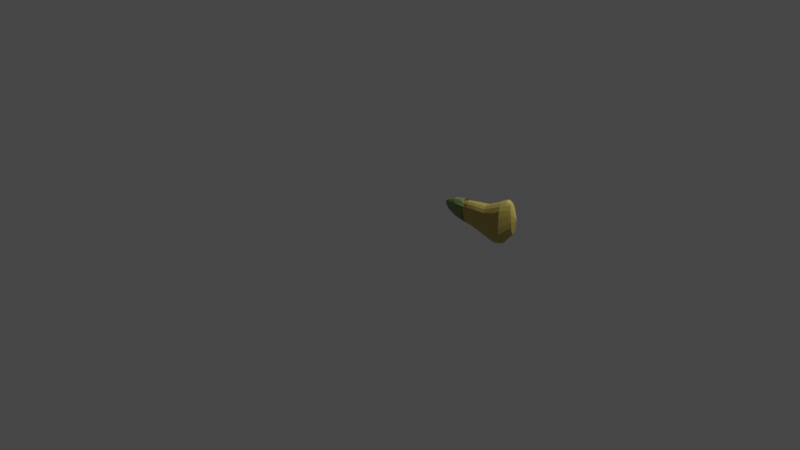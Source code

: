 # Source: CowpeaFlower_closed_yellow.blend  (saved by Blender 4.2.66; exported with 4.5.12 LTS)
import bpy
from mathutils import Matrix  # noqa: F401  (used for matrix-valued properties, if any)

bpy.ops.wm.read_factory_settings(use_empty=True)
scene = bpy.context.scene
scene.name = 'Scene'

# ---- collections
col_collection = bpy.data.collections.new('Collection'); scene.collection.children.link(col_collection)

# ---- materials (node trees are filled in below, after node groups)
mat_material = bpy.data.materials.new('Material')
mat_material.alpha_threshold = 0.0
mat_material.use_transparent_shadow = False
mat_material.roughness = 0.5
mat_material.line_color = (0.0, 0.0, 0.0, 1.0)
mat_material_001 = bpy.data.materials.new('Material.001')
mat_material_001.use_transparent_shadow = False

# ---- material node trees
mat_material.use_nodes = True; mat_material.node_tree.nodes.clear()
_N = mat_material.node_tree.nodes; _L = mat_material.node_tree.links
n0 = _N.new('ShaderNodeOutputMaterial'); n0.name = 'Material Output'; n0.location = (300, 300)
n1 = _N.new('ShaderNodeBsdfPrincipled'); n1.name = 'Principled BSDF'; n1.location = (10, 300)
n1.distribution = 'GGX'
n1.subsurface_method = 'RANDOM_WALK_SKIN'
n1.inputs[0].default_value = (0.5, 0.4, 0.1, 1.0)
n1.inputs[3].default_value = 1.45
n1.inputs[27].default_value = (0.0, 0.0, 0.0, 1.0)
n1.inputs[28].default_value = 1.0
_L.new(n1.outputs[0], n0.inputs[0])
n0.is_active_output = True
mat_material_001.use_nodes = True; mat_material_001.node_tree.nodes.clear()
_N = mat_material_001.node_tree.nodes; _L = mat_material_001.node_tree.links
n0 = _N.new('ShaderNodeBsdfPrincipled'); n0.name = 'Principled BSDF'; n0.location = (10, 300)
n0.distribution = 'GGX'
n0.subsurface_method = 'RANDOM_WALK_SKIN'
n0.inputs[0].default_value = (0.2, 0.27, 0.1, 1.0)
n0.inputs[3].default_value = 1.45
n0.inputs[27].default_value = (0.0, 0.0, 0.0, 1.0)
n0.inputs[28].default_value = 1.0
n1 = _N.new('ShaderNodeOutputMaterial'); n1.name = 'Material Output'; n1.location = (300, 300)
_L.new(n0.outputs[0], n1.inputs[0])
n1.is_active_output = True

# ---- world
world_world = bpy.data.worlds.new('World'); scene.world = world_world
world_world.use_nodes = True; world_world.node_tree.nodes.clear()
_N = world_world.node_tree.nodes; _L = world_world.node_tree.links
n0 = _N.new('ShaderNodeOutputWorld'); n0.name = 'World Output'; n0.location = (300, 300)
n1 = _N.new('ShaderNodeBackground'); n1.name = 'Background'; n1.location = (10, 300)
n1.inputs[0].default_value = (0.05088, 0.05088, 0.05088, 1.0)
_L.new(n1.outputs[0], n0.inputs[0])
n0.is_active_output = True
world_world.color = (0.05088, 0.05088, 0.05088)
world_world.use_sun_shadow = False
world_world.sun_shadow_jitter_overblur = 0.0

# ---- cameras
cam_camera = bpy.data.cameras.new('Camera')
cam_camera.clip_end = 100.0
cam_camera.ortho_scale = 7.314

# ---- lights
light_light = bpy.data.lights.new('Light', 'POINT')
light_light.transmission_factor = 0.0
light_light.energy = 1000.0
light_light.shadow_soft_size = 0.1
light_light.shadow_maximum_resolution = 0.006
light_light.use_absolute_resolution = True

# ---- meshes
me_cube = bpy.data.meshes.new('Cube')
me_cube.from_pydata([(-0.02153, 0.9417, 0.02562), (-0.02382, 1.0, -0.04711), (-0.02382, 1.0, -0.04711), (0.1966, 1.0, -0.2675), (0.06052, 1.0, -0.06388), (0.132, 1.0, -0.1117), (0.1798, 1.0, -0.1832), (0.005871, -0.9949, 0.4381), (-0.02977, -0.9895, 0.5089), (0.003158, -0.993, 0.4659), (-0.004567, -0.9912, 0.4888), (-0.01613, -0.9899, 0.5037), (-0.2448, 1.0, -0.2142), (-0.07766, 1.0, -0.04711), (-0.232, 1.0, -0.1503), (-0.1958, 1.0, -0.09605), (-0.1416, 1.0, -0.05983), (-0.03847, -0.9895, 0.5089), (-0.06549, -0.9938, 0.4555), (-0.04881, -0.9899, 0.5049), (-0.05758, -0.9908, 0.4936), (-0.06344, -0.9922, 0.4763), (0.1966, 1.0, -0.2977), (0.005843, 1.0, -0.4884), (0.1821, 1.0, -0.3707), (0.1407, 1.0, -0.4326), (0.07883, 1.0, -0.4739), (-0.02497, -0.9986, 0.361), (0.005871, -0.9955, 0.4279), (-0.01317, -0.9984, 0.3662), (-0.003162, -0.9978, 0.3808), (0.003523, -0.9969, 0.4027), (-0.06941, 1.0, -0.4884), (-0.2448, 1.0, -0.3131), (-0.1365, 1.0, -0.4751), (-0.1934, 1.0, -0.4371), (-0.2314, 1.0, -0.3802), (-0.06549, -0.9958, 0.4223), (-0.03714, -0.9986, 0.361), (-0.06333, -0.997, 0.399), (-0.05719, -0.9979, 0.379), (-0.04799, -0.9984, 0.3656), (-0.01963, 0.8596, 0.09238), (-0.01693, 0.739, 0.1982), (-0.01122, 0.5099, 0.4229), (-0.005763, 0.2178, 0.5256), (-0.001408, -0.1012, 0.622), (0.001007, -0.3898, 0.9192), (-0.0001597, -0.601, 1.172), (0.3654, -0.6042, 1.11), (0.3804, -0.3898, 0.8602), (0.3493, -0.1012, 0.5742), (0.2932, 0.2178, 0.4788), (0.2229, 0.5099, 0.3767), (0.1493, 0.739, 0.1641), (0.1173, 0.8569, 0.07176), (0.09022, 0.9415, 0.003948), (0.06052, 1.0, -0.06388), (0.6753, -0.6122, 0.9088), (0.7021, -0.3898, 0.6696), (0.6467, -0.1012, 0.4325), (0.5466, 0.2178, 0.3449), (0.4214, 0.5099, 0.2432), (0.2903, 0.739, 0.06737), (0.2454, 0.8503, 0.005366), (0.1861, 0.9412, -0.05831), (0.132, 1.0, -0.1117), (0.8824, -0.6174, 0.5531), (0.917, -0.3898, 0.3495), (0.8453, -0.1012, 0.2131), (0.716, 0.2178, 0.1379), (0.554, 0.5099, 0.04144), (0.3845, 0.739, -0.07562), (0.3376, 0.8456, -0.1118), (0.2502, 0.9411, -0.1534), (0.1798, 1.0, -0.1832), (0.9551, -0.6174, 0.06084), (0.9925, -0.3898, 0.007157), (0.9151, -0.1012, -0.06968), (0.7754, 0.2178, -0.1251), (0.6006, 0.5099, -0.194), (0.4176, 0.739, -0.2425), (0.3698, 0.8445, -0.2594), (0.2731, 0.941, -0.266), (0.1966, 1.0, -0.2675), (-0.2335, -0.6012, 1.165), (-0.2412, -0.3898, 0.919), (-0.2253, -0.1012, 0.622), (-0.1966, 0.2178, 0.5258), (-0.1607, 0.5099, 0.4231), (-0.1231, 0.739, 0.1983), (-0.1052, 0.8597, 0.09213), (-0.09272, 0.9417, 0.0256), (-0.07766, 1.0, -0.04711), (-0.1416, 1.0, -0.05983), (-0.1775, 0.9416, 0.009209), (-0.2092, 0.8579, 0.07613), (-0.2491, 0.739, 0.1725), (-0.3382, 0.5099, 0.3878), (-0.4233, 0.2178, 0.4877), (-0.4912, -0.1012, 0.5821), (-0.5289, -0.3898, 0.8714), (-0.5107, -0.604, 1.096), (-0.1958, 1.0, -0.09605), (-0.2505, 0.9412, -0.03755), (-0.3066, 0.8524, 0.0279), (-0.356, 0.739, 0.099), (-0.4887, 0.5099, 0.2869), (-0.6154, 0.2178, 0.3818), (-0.7167, -0.1012, 0.4666), (-0.7728, -0.3898, 0.7251), (-0.7457, -0.61, 0.9469), (-0.232, 1.0, -0.1503), (-0.2993, 0.9411, -0.1095), (-0.3796, 0.847, -0.05594), (-0.4274, 0.739, -0.01011), (-0.5892, 0.5099, 0.1339), (-0.7438, 0.2178, 0.2237), (-0.8673, -0.1012, 0.295), (-0.9357, -0.3898, 0.4837), (-0.9027, -0.6165, 0.7387), (-0.2448, 1.0, -0.2142), (-0.3165, 0.9411, -0.1948), (-0.4077, 0.8445, -0.1655), (-0.4525, 0.739, -0.1373), (-0.6245, 0.5099, -0.04582), (-0.7889, 0.2178, 0.03313), (-0.9202, -0.1012, 0.08999), (-0.993, -0.3898, 0.2088), (-0.9578, -0.6174, 0.3805), (0.1284, -0.6174, -1.075), (0.1344, -0.3898, -1.193), (0.1219, -0.1012, -1.041), (0.09937, 0.2178, -0.8913), (0.07112, 0.5099, -0.7958), (0.04155, 0.739, -0.6721), (0.02871, 0.8568, -0.6164), (0.01773, 0.9416, -0.5582), (0.005843, 1.0, -0.4884), (0.07883, 1.0, -0.4739), (0.1145, 0.9415, -0.5394), (0.1494, 0.855, -0.5973), (0.1854, 0.739, -0.6443), (0.2737, 0.5099, -0.7569), (0.3581, 0.2178, -0.8407), (0.4255, -0.1012, -0.9737), (0.4628, -0.3898, -1.111), (0.4448, -0.6174, -0.9997), (0.1407, 1.0, -0.4326), (0.1977, 0.9412, -0.4858), (0.2609, 0.8499, -0.5395), (0.3074, 0.739, -0.5649), (0.4455, 0.5099, -0.6461), (0.5774, 0.2178, -0.6963), (0.6828, -0.1012, -0.7778), (0.7412, -0.3898, -0.8719), (0.713, -0.6174, -0.78), (0.1821, 1.0, -0.3707), (0.2531, 0.9411, -0.4035), (0.3411, 0.8458, -0.4394), (0.3889, 0.739, -0.445), (0.5603, 0.5099, -0.4785), (0.724, 0.2178, -0.48), (0.8547, -0.1012, -0.4879), (0.9272, -0.3898, -0.5094), (0.8922, -0.6174, -0.4539), (0.1966, 1.0, -0.2977), (0.2731, 0.941, -0.3063), (0.3694, 0.8447, -0.3125), (0.4176, 0.739, -0.3019), (0.6006, 0.5099, -0.2777), (0.7754, 0.2178, -0.2265), (0.9151, -0.1012, -0.1822), (0.9925, -0.3898, -0.1289), (0.9551, -0.6174, -0.09996), (-0.06941, 1.0, -0.4884), (-0.08186, 0.9416, -0.5582), (-0.09336, 0.8568, -0.6164), (-0.1068, 0.739, -0.6721), (-0.1378, 0.5099, -0.7958), (-0.1674, 0.2178, -0.8913), (-0.191, -0.1012, -1.041), (-0.2041, -0.3898, -1.193), (-0.1978, -0.6174, -1.075), (-0.4886, -0.6174, -1.006), (-0.506, -0.3898, -1.119), (-0.4701, -0.1012, -0.9797), (-0.4052, 0.2178, -0.8448), (-0.3241, 0.5099, -0.7601), (-0.2391, 0.739, -0.6465), (-0.2042, 0.8551, -0.5989), (-0.1709, 0.9415, -0.5409), (-0.1365, 1.0, -0.4751), (-0.7352, -0.6174, -0.8058), (-0.7619, -0.3898, -0.9011), (-0.7066, -0.1012, -0.8007), (-0.6069, 0.2178, -0.7123), (-0.482, 0.5099, -0.6584), (-0.3512, 0.739, -0.5737), (-0.3067, 0.8502, -0.5465), (-0.2474, 0.9412, -0.4919), (-0.1934, 1.0, -0.4371), (-0.9, -0.6174, -0.5045), (-0.9329, -0.3898, -0.5676), (-0.8647, -0.1012, -0.5342), (-0.7416, 0.2178, -0.5136), (-0.5875, 0.5099, -0.5046), (-0.4262, 0.739, -0.4637), (-0.3808, 0.846, -0.4559), (-0.2983, 0.9411, -0.4162), (-0.2314, 1.0, -0.3802), (-0.9578, -0.6174, -0.1748), (-0.993, -0.3898, -0.2087), (-0.9202, -0.1012, -0.2544), (-0.7889, 0.2178, -0.2818), (-0.6245, 0.5099, -0.3205), (-0.4525, 0.739, -0.3324), (-0.4078, 0.8445, -0.3397), (-0.3167, 0.941, -0.3269), (-0.2448, 1.0, -0.3131), (-0.01789, -0.8523, 1.185), (-0.2342, -0.8531, 1.153), (-0.3337, -0.8575, 1.05), (-0.4002, -0.8714, 0.8697), (-0.4235, -0.8958, 0.6594), (0.1706, -0.9216, -0.3145), (0.2842, -0.9216, -0.1832), (0.3601, -0.9216, 0.03821), (0.3868, -0.9212, 0.3252), (-0.1016, -0.9216, -0.3559), (0.137, -0.8537, 1.145), (0.2682, -0.8619, 0.9992), (0.356, -0.8859, 0.736), (0.3868, -0.9162, 0.4424), (-0.1168, -0.8523, 1.183), (0.03657, -0.9216, -0.356), (-0.2248, -0.9216, -0.3166), (-0.3293, -0.9216, -0.1944), (-0.399, -0.9216, 0.01061), (-0.4235, -0.9216, 0.2768), (0.2512, -0.7289, 1.24), (0.4718, -0.7371, 1.038), (0.6192, -0.7517, 0.6522), (0.6709, -0.7668, 0.2522), (-0.1752, -0.7268, 1.286), (0.08249, -0.7695, -0.7107), (-0.3567, -0.7695, -0.6565), (-0.5322, -0.7695, -0.4937), (-0.6495, -0.7695, -0.2387), (-0.6907, -0.7695, 0.05641), (-0.009023, -0.7267, 1.294), (-0.3724, -0.7285, 1.221), (-0.5397, -0.7337, 1.065), (-0.6514, -0.744, 0.8223), (-0.6907, -0.7566, 0.5262), (0.3077, -0.7695, -0.6523), (0.4986, -0.7695, -0.4755), (0.6261, -0.7695, -0.2002), (0.6709, -0.7693, 0.1156), (-0.1497, -0.7695, -0.7106)], [], [(220, 234, 17, 8), (228, 233, 7, 28), (32, 23, 138, 175), (220, 8, 11, 230), (230, 11, 10, 231), (231, 10, 9, 232), (232, 9, 7, 233), (32, 34, 35, 36, 33, 12, 14, 15, 16, 13, 2, 4, 5, 6, 3, 22, 24, 25, 26, 23), (93, 13, 16, 94), (94, 16, 15, 103), (103, 15, 14, 112), (112, 14, 12, 121), (219, 121, 12, 33), (138, 23, 26, 139), (139, 26, 25, 148), (148, 25, 24, 157), (157, 24, 22, 166), (27, 29, 30, 31, 28, 7, 9, 10, 11, 8, 17, 19, 20, 21, 18, 37, 39, 40, 41, 38), (229, 38, 41, 236), (236, 41, 40, 237), (237, 40, 39, 238), (238, 39, 37, 239), (229, 235, 27, 38), (175, 138, 137, 176), (176, 137, 136, 177), (177, 136, 135, 178), (178, 135, 134, 179), (179, 134, 133, 180), (180, 133, 132, 181), (181, 132, 131, 182), (182, 131, 130, 183), (36, 210, 219, 33), (210, 209, 218, 219), (209, 208, 217, 218), (208, 207, 216, 217), (207, 206, 215, 216), (206, 205, 214, 215), (205, 204, 213, 214), (204, 203, 212, 213), (203, 202, 211, 212), (35, 201, 210, 36), (201, 200, 209, 210), (200, 199, 208, 209), (199, 198, 207, 208), (198, 197, 206, 207), (197, 196, 205, 206), (196, 195, 204, 205), (195, 194, 203, 204), (194, 193, 202, 203), (34, 192, 201, 35), (192, 191, 200, 201), (191, 190, 199, 200), (190, 189, 198, 199), (189, 188, 197, 198), (188, 187, 196, 197), (187, 186, 195, 196), (186, 185, 194, 195), (185, 184, 193, 194), (32, 175, 192, 34), (175, 176, 191, 192), (176, 177, 190, 191), (177, 178, 189, 190), (178, 179, 188, 189), (179, 180, 187, 188), (180, 181, 186, 187), (181, 182, 185, 186), (182, 183, 184, 185), (257, 165, 174, 258), (165, 164, 173, 174), (164, 163, 172, 173), (163, 162, 171, 172), (162, 161, 170, 171), (161, 160, 169, 170), (160, 159, 168, 169), (159, 158, 167, 168), (158, 157, 166, 167), (256, 156, 165, 257), (156, 155, 164, 165), (155, 154, 163, 164), (154, 153, 162, 163), (153, 152, 161, 162), (152, 151, 160, 161), (151, 150, 159, 160), (150, 149, 158, 159), (149, 148, 157, 158), (255, 147, 156, 256), (147, 146, 155, 156), (146, 145, 154, 155), (145, 144, 153, 154), (144, 143, 152, 153), (143, 142, 151, 152), (142, 141, 150, 151), (141, 140, 149, 150), (140, 139, 148, 149), (245, 130, 147, 255), (130, 131, 146, 147), (131, 132, 145, 146), (132, 133, 144, 145), (133, 134, 143, 144), (134, 135, 142, 143), (135, 136, 141, 142), (136, 137, 140, 141), (137, 138, 139, 140), (249, 254, 129, 211), (211, 129, 128, 212), (212, 128, 127, 213), (213, 127, 126, 214), (214, 126, 125, 215), (215, 125, 124, 216), (216, 124, 123, 217), (217, 123, 122, 218), (218, 122, 121, 219), (253, 120, 129, 254), (120, 119, 128, 129), (119, 118, 127, 128), (118, 117, 126, 127), (117, 116, 125, 126), (116, 115, 124, 125), (115, 114, 123, 124), (114, 113, 122, 123), (113, 112, 121, 122), (252, 111, 120, 253), (111, 110, 119, 120), (110, 109, 118, 119), (109, 108, 117, 118), (108, 107, 116, 117), (107, 106, 115, 116), (106, 105, 114, 115), (105, 104, 113, 114), (104, 103, 112, 113), (251, 102, 111, 252), (102, 101, 110, 111), (101, 100, 109, 110), (100, 99, 108, 109), (99, 98, 107, 108), (98, 97, 106, 107), (97, 96, 105, 106), (96, 95, 104, 105), (95, 94, 103, 104), (244, 85, 102, 251), (85, 86, 101, 102), (86, 87, 100, 101), (87, 88, 99, 100), (88, 89, 98, 99), (89, 90, 97, 98), (90, 91, 96, 97), (91, 92, 95, 96), (92, 93, 94, 95), (6, 75, 84, 3), (75, 74, 83, 84), (74, 73, 82, 83), (73, 72, 81, 82), (72, 71, 80, 81), (71, 70, 79, 80), (70, 69, 78, 79), (69, 68, 77, 78), (68, 67, 76, 77), (5, 66, 75, 6), (66, 65, 74, 75), (65, 64, 73, 74), (64, 63, 72, 73), (63, 62, 71, 72), (62, 61, 70, 71), (61, 60, 69, 70), (60, 59, 68, 69), (59, 58, 67, 68), (4, 57, 66, 5), (57, 56, 65, 66), (56, 55, 64, 65), (55, 54, 63, 64), (54, 53, 62, 63), (53, 52, 61, 62), (52, 51, 60, 61), (51, 50, 59, 60), (50, 49, 58, 59), (2, 1, 57, 4), (1, 0, 56, 57), (0, 42, 55, 56), (42, 43, 54, 55), (43, 44, 53, 54), (44, 45, 52, 53), (45, 46, 51, 52), (46, 47, 50, 51), (47, 48, 49, 50), (22, 3, 84, 166), (166, 84, 83, 167), (167, 83, 82, 168), (168, 82, 81, 169), (169, 81, 80, 170), (170, 80, 79, 171), (171, 79, 78, 172), (172, 78, 77, 173), (173, 77, 76, 174), (2, 13, 93, 1), (1, 93, 92, 0), (0, 92, 91, 42), (42, 91, 90, 43), (43, 90, 89, 44), (44, 89, 88, 45), (45, 88, 87, 46), (46, 87, 86, 47), (47, 86, 85, 48), (17, 234, 221, 19), (19, 221, 222, 20), (20, 222, 223, 21), (21, 223, 224, 18), (37, 18, 224, 239), (27, 235, 225, 29), (29, 225, 226, 30), (30, 226, 227, 31), (31, 227, 228, 28), (259, 245, 235, 229), (248, 238, 239, 249), (247, 237, 238, 248), (246, 236, 237, 247), (259, 229, 236, 246), (242, 232, 233, 243), (241, 231, 232, 242), (240, 230, 231, 241), (250, 220, 230, 240), (258, 243, 233, 228), (250, 244, 234, 220), (48, 85, 244, 250), (174, 76, 243, 258), (48, 250, 240, 49), (49, 240, 241, 58), (58, 241, 242, 67), (67, 242, 243, 76), (183, 259, 246, 184), (184, 246, 247, 193), (193, 247, 248, 202), (202, 248, 249, 211), (183, 130, 245, 259), (234, 244, 251, 221), (221, 251, 252, 222), (222, 252, 253, 223), (223, 253, 254, 224), (239, 224, 254, 249), (235, 245, 255, 225), (225, 255, 256, 226), (226, 256, 257, 227), (227, 257, 258, 228)])
_uv = me_cube.uv_layers.new(name='UVMap')
_uv.uv.foreach_set('vector', [0.7498, 0.7258, 0.7803, 0.7258, 0.7803, 0.75, 0.7498, 0.75, 0.483, 0.7258, 0.5002, 0.7258, 0.5002, 0.75, 0.483, 0.75, 0.2243, 0.5, 0.267, 0.5, 0.267, 0.5, 0.2243, 0.5, 0.7498, 0.7258, 0.7498, 0.75, 0.7021, 0.75, 0.7021, 0.7258, 0.7021, 0.7258, 0.7021, 0.75, 0.625, 0.75, 0.625, 0.7258, 0.625, 0.7258, 0.625, 0.75, 0.5479, 0.75, 0.5479, 0.7258, 0.5479, 0.7258, 0.5479, 0.75, 0.5002, 0.75, 0.5002, 0.7258, 0.375, 0.3493, 0.3826, 0.3113, 0.4041, 0.2791, 0.4363, 0.2576, 0.4743, 0.25, 0.5303, 0.25, 0.5666, 0.2572, 0.5973, 0.2777, 0.6178, 0.3084, 0.625, 0.3447, 0.625, 0.3752, 0.6155, 0.4229, 0.5884, 0.4634, 0.5479, 0.4905, 0.5002, 0.5, 0.483, 0.5, 0.4417, 0.4918, 0.4066, 0.4684, 0.3832, 0.4333, 0.375, 0.392, 0.7803, 0.5, 0.7803, 0.5, 0.8166, 0.5, 0.8166, 0.5, 0.8166, 0.5, 0.8166, 0.5, 0.875, 0.5, 0.875, 0.5, 0.625, 0.25, 0.625, 0.25, 0.5666, 0.25, 0.5666, 0.25, 0.5666, 0.25, 0.5666, 0.25, 0.5303, 0.25, 0.5303, 0.25, 0.4743, 0.25, 0.5303, 0.25, 0.5303, 0.25, 0.4743, 0.25, 0.267, 0.5, 0.267, 0.5, 0.3083, 0.5, 0.3083, 0.5, 0.3083, 0.5, 0.3083, 0.5, 0.375, 0.5, 0.375, 0.5, 0.375, 0.5, 0.375, 0.5, 0.4417, 0.5, 0.4417, 0.5, 0.4417, 0.5, 0.4417, 0.5, 0.483, 0.5, 0.483, 0.5, 0.375, 0.858, 0.3832, 0.8167, 0.4066, 0.7816, 0.4417, 0.7582, 0.483, 0.75, 0.5002, 0.75, 0.5479, 0.7595, 0.5884, 0.7866, 0.6155, 0.8271, 0.625, 0.8748, 0.625, 0.9053, 0.6178, 0.9416, 0.5973, 0.9723, 0.5666, 0.9928, 0.5303, 1.0, 0.4743, 1.0, 0.4363, 0.9924, 0.4041, 0.9709, 0.3826, 0.9387, 0.375, 0.9007, 0.2243, 0.7258, 0.2243, 0.75, 0.1863, 0.75, 0.1863, 0.7258, 0.1863, 0.7258, 0.1863, 0.75, 0.125, 0.75, 0.125, 0.7258, 0.375, 0.02417, 0.375, 0.0, 0.4363, 0.0, 0.4363, 0.02417, 0.4363, 0.02417, 0.4363, 0.0, 0.4743, 0.0, 0.4743, 0.02417, 0.2243, 0.7258, 0.267, 0.7258, 0.267, 0.75, 0.2243, 0.75, 0.2243, 0.5, 0.267, 0.5, 0.267, 0.525, 0.2243, 0.525, 0.2243, 0.525, 0.267, 0.525, 0.267, 0.55, 0.2243, 0.55, 0.2243, 0.55, 0.267, 0.55, 0.267, 0.575, 0.2243, 0.575, 0.2243, 0.575, 0.267, 0.575, 0.267, 0.6, 0.2243, 0.6, 0.2243, 0.6, 0.267, 0.6, 0.267, 0.625, 0.2243, 0.625, 0.2243, 0.625, 0.267, 0.625, 0.267, 0.65, 0.2243, 0.65, 0.2243, 0.65, 0.267, 0.65, 0.267, 0.675, 0.2243, 0.675, 0.2243, 0.675, 0.267, 0.675, 0.267, 0.7, 0.2243, 0.7, 0.4363, 0.25, 0.4363, 0.25, 0.4743, 0.25, 0.4743, 0.25, 0.4363, 0.25, 0.4363, 0.225, 0.4743, 0.225, 0.4743, 0.25, 0.4363, 0.225, 0.4363, 0.2, 0.4743, 0.2, 0.4743, 0.225, 0.4363, 0.2, 0.4363, 0.175, 0.4743, 0.175, 0.4743, 0.2, 0.4363, 0.175, 0.4363, 0.15, 0.4743, 0.15, 0.4743, 0.175, 0.4363, 0.15, 0.4363, 0.125, 0.4743, 0.125, 0.4743, 0.15, 0.4363, 0.125, 0.4363, 0.1, 0.4743, 0.1, 0.4743, 0.125, 0.4363, 0.1, 0.4363, 0.075, 0.4743, 0.075, 0.4743, 0.1, 0.4363, 0.075, 0.4363, 0.05, 0.4743, 0.05, 0.4743, 0.075, 0.375, 0.25, 0.375, 0.25, 0.4363, 0.25, 0.4363, 0.25, 0.375, 0.25, 0.375, 0.225, 0.4363, 0.225, 0.4363, 0.25, 0.375, 0.225, 0.375, 0.2, 0.4363, 0.2, 0.4363, 0.225, 0.375, 0.2, 0.375, 0.175, 0.4363, 0.175, 0.4363, 0.2, 0.375, 0.175, 0.375, 0.15, 0.4363, 0.15, 0.4363, 0.175, 0.375, 0.15, 0.375, 0.125, 0.4363, 0.125, 0.4363, 0.15, 0.375, 0.125, 0.375, 0.1, 0.4363, 0.1, 0.4363, 0.125, 0.375, 0.1, 0.375, 0.075, 0.4363, 0.075, 0.4363, 0.1, 0.375, 0.075, 0.375, 0.05, 0.4363, 0.05, 0.4363, 0.075, 0.1863, 0.5, 0.1863, 0.5, 0.125, 0.5, 0.125, 0.5, 0.1863, 0.5, 0.1863, 0.525, 0.125, 0.525, 0.125, 0.5, 0.1863, 0.525, 0.1863, 0.55, 0.125, 0.55, 0.125, 0.525, 0.1863, 0.55, 0.1863, 0.575, 0.125, 0.575, 0.125, 0.55, 0.1863, 0.575, 0.1863, 0.6, 0.125, 0.6, 0.125, 0.575, 0.1863, 0.6, 0.1863, 0.625, 0.125, 0.625, 0.125, 0.6, 0.1863, 0.625, 0.1863, 0.65, 0.125, 0.65, 0.125, 0.625, 0.1863, 0.65, 0.1863, 0.675, 0.125, 0.675, 0.125, 0.65, 0.1863, 0.675, 0.1863, 0.7, 0.125, 0.7, 0.125, 0.675, 0.2243, 0.5, 0.2243, 0.5, 0.1863, 0.5, 0.1863, 0.5, 0.2243, 0.5, 0.2243, 0.525, 0.1863, 0.525, 0.1863, 0.5, 0.2243, 0.525, 0.2243, 0.55, 0.1863, 0.55, 0.1863, 0.525, 0.2243, 0.55, 0.2243, 0.575, 0.1863, 0.575, 0.1863, 0.55, 0.2243, 0.575, 0.2243, 0.6, 0.1863, 0.6, 0.1863, 0.575, 0.2243, 0.6, 0.2243, 0.625, 0.1863, 0.625, 0.1863, 0.6, 0.2243, 0.625, 0.2243, 0.65, 0.1863, 0.65, 0.1863, 0.625, 0.2243, 0.65, 0.2243, 0.675, 0.1863, 0.675, 0.1863, 0.65, 0.2243, 0.675, 0.2243, 0.7, 0.1863, 0.7, 0.1863, 0.675, 0.4417, 0.7129, 0.4417, 0.7, 0.483, 0.7, 0.483, 0.7129, 0.4417, 0.7, 0.4417, 0.675, 0.483, 0.675, 0.483, 0.7, 0.4417, 0.675, 0.4417, 0.65, 0.483, 0.65, 0.483, 0.675, 0.4417, 0.65, 0.4417, 0.625, 0.483, 0.625, 0.483, 0.65, 0.4417, 0.625, 0.4417, 0.6, 0.483, 0.6, 0.483, 0.625, 0.4417, 0.6, 0.4417, 0.575, 0.483, 0.575, 0.483, 0.6, 0.4417, 0.575, 0.4417, 0.55, 0.483, 0.55, 0.483, 0.575, 0.4417, 0.55, 0.4417, 0.525, 0.483, 0.525, 0.483, 0.55, 0.4417, 0.525, 0.4417, 0.5, 0.483, 0.5, 0.483, 0.525, 0.375, 0.7129, 0.375, 0.7, 0.4417, 0.7, 0.4417, 0.7129, 0.375, 0.7, 0.375, 0.675, 0.4417, 0.675, 0.4417, 0.7, 0.375, 0.675, 0.375, 0.65, 0.4417, 0.65, 0.4417, 0.675, 0.375, 0.65, 0.375, 0.625, 0.4417, 0.625, 0.4417, 0.65, 0.375, 0.625, 0.375, 0.6, 0.4417, 0.6, 0.4417, 0.625, 0.375, 0.6, 0.375, 0.575, 0.4417, 0.575, 0.4417, 0.6, 0.375, 0.575, 0.375, 0.55, 0.4417, 0.55, 0.4417, 0.575, 0.375, 0.55, 0.375, 0.525, 0.4417, 0.525, 0.4417, 0.55, 0.375, 0.525, 0.375, 0.5, 0.4417, 0.5, 0.4417, 0.525, 0.3083, 0.7129, 0.3083, 0.7, 0.375, 0.7, 0.375, 0.7129, 0.3083, 0.7, 0.3083, 0.675, 0.375, 0.675, 0.375, 0.7, 0.3083, 0.675, 0.3083, 0.65, 0.375, 0.65, 0.375, 0.675, 0.3083, 0.65, 0.3083, 0.625, 0.375, 0.625, 0.375, 0.65, 0.3083, 0.625, 0.3083, 0.6, 0.375, 0.6, 0.375, 0.625, 0.3083, 0.6, 0.3083, 0.575, 0.375, 0.575, 0.375, 0.6, 0.3083, 0.575, 0.3083, 0.55, 0.375, 0.55, 0.375, 0.575, 0.3083, 0.55, 0.3083, 0.525, 0.375, 0.525, 0.375, 0.55, 0.3083, 0.525, 0.3083, 0.5, 0.375, 0.5, 0.375, 0.525, 0.267, 0.7129, 0.267, 0.7, 0.3083, 0.7, 0.3083, 0.7129, 0.267, 0.7, 0.267, 0.675, 0.3083, 0.675, 0.3083, 0.7, 0.267, 0.675, 0.267, 0.65, 0.3083, 0.65, 0.3083, 0.675, 0.267, 0.65, 0.267, 0.625, 0.3083, 0.625, 0.3083, 0.65, 0.267, 0.625, 0.267, 0.6, 0.3083, 0.6, 0.3083, 0.625, 0.267, 0.6, 0.267, 0.575, 0.3083, 0.575, 0.3083, 0.6, 0.267, 0.575, 0.267, 0.55, 0.3083, 0.55, 0.3083, 0.575, 0.267, 0.55, 0.267, 0.525, 0.3083, 0.525, 0.3083, 0.55, 0.267, 0.525, 0.267, 0.5, 0.3083, 0.5, 0.3083, 0.525, 0.4743, 0.03709, 0.5303, 0.03709, 0.5303, 0.05, 0.4743, 0.05, 0.4743, 0.05, 0.5303, 0.05, 0.5303, 0.075, 0.4743, 0.075, 0.4743, 0.075, 0.5303, 0.075, 0.5303, 0.1, 0.4743, 0.1, 0.4743, 0.1, 0.5303, 0.1, 0.5303, 0.125, 0.4743, 0.125, 0.4743, 0.125, 0.5303, 0.125, 0.5303, 0.15, 0.4743, 0.15, 0.4743, 0.15, 0.5303, 0.15, 0.5303, 0.175, 0.4743, 0.175, 0.4743, 0.175, 0.5303, 0.175, 0.5303, 0.2, 0.4743, 0.2, 0.4743, 0.2, 0.5303, 0.2, 0.5303, 0.225, 0.4743, 0.225, 0.4743, 0.225, 0.5303, 0.225, 0.5303, 0.25, 0.4743, 0.25, 0.5666, 0.03709, 0.5666, 0.05, 0.5303, 0.05, 0.5303, 0.03709, 0.5666, 0.05, 0.5666, 0.075, 0.5303, 0.075, 0.5303, 0.05, 0.5666, 0.075, 0.5666, 0.1, 0.5303, 0.1, 0.5303, 0.075, 0.5666, 0.1, 0.5666, 0.125, 0.5303, 0.125, 0.5303, 0.1, 0.5666, 0.125, 0.5666, 0.15, 0.5303, 0.15, 0.5303, 0.125, 0.5666, 0.15, 0.5666, 0.175, 0.5303, 0.175, 0.5303, 0.15, 0.5666, 0.175, 0.5666, 0.2, 0.5303, 0.2, 0.5303, 0.175, 0.5666, 0.2, 0.5666, 0.225, 0.5303, 0.225, 0.5303, 0.2, 0.5666, 0.225, 0.5666, 0.25, 0.5303, 0.25, 0.5303, 0.225, 0.625, 0.03709, 0.625, 0.05, 0.5666, 0.05, 0.5666, 0.03709, 0.625, 0.05, 0.625, 0.075, 0.5666, 0.075, 0.5666, 0.05, 0.625, 0.075, 0.625, 0.1, 0.5666, 0.1, 0.5666, 0.075, 0.625, 0.1, 0.625, 0.125, 0.5666, 0.125, 0.5666, 0.1, 0.625, 0.125, 0.625, 0.15, 0.5666, 0.15, 0.5666, 0.125, 0.625, 0.15, 0.625, 0.175, 0.5666, 0.175, 0.5666, 0.15, 0.625, 0.175, 0.625, 0.2, 0.5666, 0.2, 0.5666, 0.175, 0.625, 0.2, 0.625, 0.225, 0.5666, 0.225, 0.5666, 0.2, 0.625, 0.225, 0.625, 0.25, 0.5666, 0.25, 0.5666, 0.225, 0.8166, 0.7129, 0.8166, 0.7, 0.875, 0.7, 0.875, 0.7129, 0.8166, 0.7, 0.8166, 0.675, 0.875, 0.675, 0.875, 0.7, 0.8166, 0.675, 0.8166, 0.65, 0.875, 0.65, 0.875, 0.675, 0.8166, 0.65, 0.8166, 0.625, 0.875, 0.625, 0.875, 0.65, 0.8166, 0.625, 0.8166, 0.6, 0.875, 0.6, 0.875, 0.625, 0.8166, 0.6, 0.8166, 0.575, 0.875, 0.575, 0.875, 0.6, 0.8166, 0.575, 0.8166, 0.55, 0.875, 0.55, 0.875, 0.575, 0.8166, 0.55, 0.8166, 0.525, 0.875, 0.525, 0.875, 0.55, 0.8166, 0.525, 0.8166, 0.5, 0.875, 0.5, 0.875, 0.525, 0.7803, 0.7129, 0.7803, 0.7, 0.8166, 0.7, 0.8166, 0.7129, 0.7803, 0.7, 0.7803, 0.675, 0.8166, 0.675, 0.8166, 0.7, 0.7803, 0.675, 0.7803, 0.65, 0.8166, 0.65, 0.8166, 0.675, 0.7803, 0.65, 0.7803, 0.625, 0.8166, 0.625, 0.8166, 0.65, 0.7803, 0.625, 0.7803, 0.6, 0.8166, 0.6, 0.8166, 0.625, 0.7803, 0.6, 0.7803, 0.575, 0.8166, 0.575, 0.8166, 0.6, 0.7803, 0.575, 0.7803, 0.55, 0.8166, 0.55, 0.8166, 0.575, 0.7803, 0.55, 0.7803, 0.525, 0.8166, 0.525, 0.8166, 0.55, 0.7803, 0.525, 0.7803, 0.5, 0.8166, 0.5, 0.8166, 0.525, 0.5479, 0.5, 0.5479, 0.5, 0.5002, 0.5, 0.5002, 0.5, 0.5479, 0.5, 0.5479, 0.525, 0.5002, 0.525, 0.5002, 0.5, 0.5479, 0.525, 0.5479, 0.55, 0.5002, 0.55, 0.5002, 0.525, 0.5479, 0.55, 0.5479, 0.575, 0.5002, 0.575, 0.5002, 0.55, 0.5479, 0.575, 0.5479, 0.6, 0.5002, 0.6, 0.5002, 0.575, 0.5479, 0.6, 0.5479, 0.625, 0.5002, 0.625, 0.5002, 0.6, 0.5479, 0.625, 0.5479, 0.65, 0.5002, 0.65, 0.5002, 0.625, 0.5479, 0.65, 0.5479, 0.675, 0.5002, 0.675, 0.5002, 0.65, 0.5479, 0.675, 0.5479, 0.7, 0.5002, 0.7, 0.5002, 0.675, 0.625, 0.5, 0.625, 0.5, 0.5479, 0.5, 0.5479, 0.5, 0.625, 0.5, 0.625, 0.525, 0.5479, 0.525, 0.5479, 0.5, 0.625, 0.525, 0.625, 0.55, 0.5479, 0.55, 0.5479, 0.525, 0.625, 0.55, 0.625, 0.575, 0.5479, 0.575, 0.5479, 0.55, 0.625, 0.575, 0.625, 0.6, 0.5479, 0.6, 0.5479, 0.575, 0.625, 0.6, 0.625, 0.625, 0.5479, 0.625, 0.5479, 0.6, 0.625, 0.625, 0.625, 0.65, 0.5479, 0.65, 0.5479, 0.625, 0.625, 0.65, 0.625, 0.675, 0.5479, 0.675, 0.5479, 0.65, 0.625, 0.675, 0.625, 0.7, 0.5479, 0.7, 0.5479, 0.675, 0.7021, 0.5, 0.7021, 0.5, 0.625, 0.5, 0.625, 0.5, 0.7021, 0.5, 0.7021, 0.525, 0.625, 0.525, 0.625, 0.5, 0.7021, 0.525, 0.7021, 0.55, 0.625, 0.55, 0.625, 0.525, 0.7021, 0.55, 0.7021, 0.575, 0.625, 0.575, 0.625, 0.55, 0.7021, 0.575, 0.7021, 0.6, 0.625, 0.6, 0.625, 0.575, 0.7021, 0.6, 0.7021, 0.625, 0.625, 0.625, 0.625, 0.6, 0.7021, 0.625, 0.7021, 0.65, 0.625, 0.65, 0.625, 0.625, 0.7021, 0.65, 0.7021, 0.675, 0.625, 0.675, 0.625, 0.65, 0.7021, 0.675, 0.7021, 0.7, 0.625, 0.7, 0.625, 0.675, 0.7498, 0.5, 0.7498, 0.5, 0.7021, 0.5, 0.7021, 0.5, 0.7498, 0.5, 0.7498, 0.525, 0.7021, 0.525, 0.7021, 0.5, 0.7498, 0.525, 0.7498, 0.55, 0.7021, 0.55, 0.7021, 0.525, 0.7498, 0.55, 0.7498, 0.575, 0.7021, 0.575, 0.7021, 0.55, 0.7498, 0.575, 0.7498, 0.6, 0.7021, 0.6, 0.7021, 0.575, 0.7498, 0.6, 0.7498, 0.625, 0.7021, 0.625, 0.7021, 0.6, 0.7498, 0.625, 0.7498, 0.65, 0.7021, 0.65, 0.7021, 0.625, 0.7498, 0.65, 0.7498, 0.675, 0.7021, 0.675, 0.7021, 0.65, 0.7498, 0.675, 0.7498, 0.7, 0.7021, 0.7, 0.7021, 0.675, 0.483, 0.5, 0.5002, 0.5, 0.5002, 0.5, 0.483, 0.5, 0.483, 0.5, 0.5002, 0.5, 0.5002, 0.525, 0.483, 0.525, 0.483, 0.525, 0.5002, 0.525, 0.5002, 0.55, 0.483, 0.55, 0.483, 0.55, 0.5002, 0.55, 0.5002, 0.575, 0.483, 0.575, 0.483, 0.575, 0.5002, 0.575, 0.5002, 0.6, 0.483, 0.6, 0.483, 0.6, 0.5002, 0.6, 0.5002, 0.625, 0.483, 0.625, 0.483, 0.625, 0.5002, 0.625, 0.5002, 0.65, 0.483, 0.65, 0.483, 0.65, 0.5002, 0.65, 0.5002, 0.675, 0.483, 0.675, 0.483, 0.675, 0.5002, 0.675, 0.5002, 0.7, 0.483, 0.7, 0.7498, 0.5, 0.7803, 0.5, 0.7803, 0.5, 0.7498, 0.5, 0.7498, 0.5, 0.7803, 0.5, 0.7803, 0.525, 0.7498, 0.525, 0.7498, 0.525, 0.7803, 0.525, 0.7803, 0.55, 0.7498, 0.55, 0.7498, 0.55, 0.7803, 0.55, 0.7803, 0.575, 0.7498, 0.575, 0.7498, 0.575, 0.7803, 0.575, 0.7803, 0.6, 0.7498, 0.6, 0.7498, 0.6, 0.7803, 0.6, 0.7803, 0.625, 0.7498, 0.625, 0.7498, 0.625, 0.7803, 0.625, 0.7803, 0.65, 0.7498, 0.65, 0.7498, 0.65, 0.7803, 0.65, 0.7803, 0.675, 0.7498, 0.675, 0.7498, 0.675, 0.7803, 0.675, 0.7803, 0.7, 0.7498, 0.7, 0.7803, 0.75, 0.7803, 0.7258, 0.8166, 0.7258, 0.8166, 0.75, 0.8166, 0.75, 0.8166, 0.7258, 0.875, 0.7258, 0.875, 0.75, 0.625, 0.0, 0.625, 0.02417, 0.5666, 0.02417, 0.5666, 0.0, 0.5666, 0.0, 0.5666, 0.02417, 0.5303, 0.02417, 0.5303, 0.0, 0.4743, 0.0, 0.5303, 0.0, 0.5303, 0.02417, 0.4743, 0.02417, 0.267, 0.75, 0.267, 0.7258, 0.3083, 0.7258, 0.3083, 0.75, 0.3083, 0.75, 0.3083, 0.7258, 0.375, 0.7258, 0.375, 0.75, 0.375, 0.75, 0.375, 0.7258, 0.4417, 0.7258, 0.4417, 0.75, 0.4417, 0.75, 0.4417, 0.7258, 0.483, 0.7258, 0.483, 0.75, 0.2243, 0.7129, 0.267, 0.7129, 0.267, 0.7258, 0.2243, 0.7258, 0.4363, 0.03709, 0.4363, 0.02417, 0.4743, 0.02417, 0.4743, 0.03709, 0.375, 0.03709, 0.375, 0.02417, 0.4363, 0.02417, 0.4363, 0.03709, 0.1863, 0.7129, 0.1863, 0.7258, 0.125, 0.7258, 0.125, 0.7129, 0.2243, 0.7129, 0.2243, 0.7258, 0.1863, 0.7258, 0.1863, 0.7129, 0.5479, 0.7129, 0.5479, 0.7258, 0.5002, 0.7258, 0.5002, 0.7129, 0.625, 0.7129, 0.625, 0.7258, 0.5479, 0.7258, 0.5479, 0.7129, 0.7021, 0.7129, 0.7021, 0.7258, 0.625, 0.7258, 0.625, 0.7129, 0.7498, 0.7129, 0.7498, 0.7258, 0.7021, 0.7258, 0.7021, 0.7129, 0.483, 0.7129, 0.5002, 0.7129, 0.5002, 0.7258, 0.483, 0.7258, 0.7498, 0.7129, 0.7803, 0.7129, 0.7803, 0.7258, 0.7498, 0.7258, 0.7498, 0.7, 0.7803, 0.7, 0.7803, 0.7129, 0.7498, 0.7129, 0.483, 0.7, 0.5002, 0.7, 0.5002, 0.7129, 0.483, 0.7129, 0.7498, 0.7, 0.7498, 0.7129, 0.7021, 0.7129, 0.7021, 0.7, 0.7021, 0.7, 0.7021, 0.7129, 0.625, 0.7129, 0.625, 0.7, 0.625, 0.7, 0.625, 0.7129, 0.5479, 0.7129, 0.5479, 0.7, 0.5479, 0.7, 0.5479, 0.7129, 0.5002, 0.7129, 0.5002, 0.7, 0.2243, 0.7, 0.2243, 0.7129, 0.1863, 0.7129, 0.1863, 0.7, 0.1863, 0.7, 0.1863, 0.7129, 0.125, 0.7129, 0.125, 0.7, 0.375, 0.05, 0.375, 0.03709, 0.4363, 0.03709, 0.4363, 0.05, 0.4363, 0.05, 0.4363, 0.03709, 0.4743, 0.03709, 0.4743, 0.05, 0.2243, 0.7, 0.267, 0.7, 0.267, 0.7129, 0.2243, 0.7129, 0.7803, 0.7258, 0.7803, 0.7129, 0.8166, 0.7129, 0.8166, 0.7258, 0.8166, 0.7258, 0.8166, 0.7129, 0.875, 0.7129, 0.875, 0.7258, 0.625, 0.02417, 0.625, 0.03709, 0.5666, 0.03709, 0.5666, 0.02417, 0.5666, 0.02417, 0.5666, 0.03709, 0.5303, 0.03709, 0.5303, 0.02417, 0.4743, 0.02417, 0.5303, 0.02417, 0.5303, 0.03709, 0.4743, 0.03709, 0.267, 0.7258, 0.267, 0.7129, 0.3083, 0.7129, 0.3083, 0.7258, 0.3083, 0.7258, 0.3083, 0.7129, 0.375, 0.7129, 0.375, 0.7258, 0.375, 0.7258, 0.375, 0.7129, 0.4417, 0.7129, 0.4417, 0.7258, 0.4417, 0.7258, 0.4417, 0.7129, 0.483, 0.7129, 0.483, 0.7258])
_ca = me_cube.color_attributes.new('Col', 'BYTE_COLOR', 'CORNER')
_ca.data.foreach_set('color', [1.0, 1.0, 1.0, 1.0, 1.0, 1.0, 1.0, 1.0, 1.0, 1.0, 1.0, 1.0, 1.0, 1.0, 1.0, 1.0, 1.0, 1.0, 1.0, 1.0, 1.0, 1.0, 1.0, 1.0, 1.0, 1.0, 1.0, 1.0, 1.0, 1.0, 1.0, 1.0, 1.0, 1.0, 1.0, 1.0, 1.0, 1.0, 1.0, 1.0, 1.0, 1.0, 1.0, 1.0, 1.0, 1.0, 1.0, 1.0, 1.0, 1.0, 1.0, 1.0, 1.0, 1.0, 1.0, 1.0, 1.0, 1.0, 1.0, 1.0, 1.0, 1.0, 1.0, 1.0, 1.0, 1.0, 1.0, 1.0, 1.0, 1.0, 1.0, 1.0, 1.0, 1.0, 1.0, 1.0, 1.0, 1.0, 1.0, 1.0, 1.0, 1.0, 1.0, 1.0, 1.0, 1.0, 1.0, 1.0, 1.0, 1.0, 1.0, 1.0, 1.0, 1.0, 1.0, 1.0, 1.0, 1.0, 1.0, 1.0, 1.0, 1.0, 1.0, 1.0, 1.0, 1.0, 1.0, 1.0, 1.0, 1.0, 1.0, 1.0, 1.0, 1.0, 1.0, 1.0, 1.0, 1.0, 1.0, 1.0, 1.0, 1.0, 1.0, 1.0, 1.0, 1.0, 1.0, 1.0, 1.0, 1.0, 1.0, 1.0, 1.0, 1.0, 1.0, 1.0, 1.0, 1.0, 1.0, 1.0, 1.0, 1.0, 1.0, 1.0, 1.0, 1.0, 1.0, 1.0, 1.0, 1.0, 1.0, 1.0, 1.0, 1.0, 1.0, 1.0, 1.0, 1.0, 1.0, 1.0, 1.0, 1.0, 1.0, 1.0, 1.0, 1.0, 1.0, 1.0, 1.0, 1.0, 1.0, 1.0, 1.0, 1.0, 1.0, 1.0, 1.0, 1.0, 1.0, 1.0, 1.0, 1.0, 1.0, 1.0, 1.0, 1.0, 1.0, 1.0, 1.0, 1.0, 1.0, 1.0, 1.0, 1.0, 1.0, 1.0, 1.0, 1.0, 1.0, 1.0, 1.0, 1.0, 1.0, 1.0, 1.0, 1.0, 1.0, 1.0, 1.0, 1.0, 1.0, 1.0, 1.0, 1.0, 1.0, 1.0, 1.0, 1.0, 1.0, 1.0, 1.0, 1.0, 1.0, 1.0, 1.0, 1.0, 1.0, 1.0, 1.0, 1.0, 1.0, 1.0, 1.0, 1.0, 1.0, 1.0, 1.0, 1.0, 1.0, 1.0, 1.0, 1.0, 1.0, 1.0, 1.0, 1.0, 1.0, 1.0, 1.0, 1.0, 1.0, 1.0, 1.0, 1.0, 1.0, 1.0, 1.0, 1.0, 1.0, 1.0, 1.0, 1.0, 1.0, 1.0, 1.0, 1.0, 1.0, 1.0, 1.0, 1.0, 1.0, 1.0, 1.0, 1.0, 1.0, 1.0, 1.0, 1.0, 1.0, 1.0, 1.0, 1.0, 1.0, 1.0, 1.0, 1.0, 1.0, 1.0, 1.0, 1.0, 1.0, 1.0, 1.0, 1.0, 1.0, 1.0, 1.0, 1.0, 1.0, 1.0, 1.0, 1.0, 1.0, 1.0, 1.0, 1.0, 1.0, 1.0, 1.0, 1.0, 1.0, 1.0, 1.0, 1.0, 1.0, 1.0, 1.0, 1.0, 1.0, 1.0, 1.0, 1.0, 1.0, 1.0, 1.0, 1.0, 1.0, 1.0, 1.0, 1.0, 1.0, 1.0, 1.0, 1.0, 1.0, 1.0, 1.0, 1.0, 1.0, 1.0, 1.0, 1.0, 1.0, 1.0, 1.0, 1.0, 1.0, 1.0, 1.0, 1.0, 1.0, 1.0, 1.0, 1.0, 1.0, 1.0, 1.0, 1.0, 1.0, 1.0, 1.0, 1.0, 1.0, 1.0, 1.0, 1.0, 1.0, 1.0, 1.0, 1.0, 1.0, 1.0, 1.0, 1.0, 1.0, 1.0, 1.0, 1.0, 1.0, 1.0, 1.0, 1.0, 1.0, 1.0, 1.0, 1.0, 1.0, 1.0, 1.0, 1.0, 1.0, 1.0, 1.0, 1.0, 1.0, 1.0, 1.0, 1.0, 1.0, 1.0, 1.0, 1.0, 1.0, 1.0, 1.0, 1.0, 1.0, 1.0, 1.0, 1.0, 1.0, 1.0, 1.0, 1.0, 1.0, 1.0, 1.0, 1.0, 1.0, 1.0, 1.0, 1.0, 1.0, 1.0, 1.0, 1.0, 1.0, 1.0, 1.0, 1.0, 1.0, 1.0, 1.0, 1.0, 1.0, 1.0, 1.0, 1.0, 1.0, 1.0, 1.0, 1.0, 1.0, 1.0, 1.0, 1.0, 1.0, 1.0, 1.0, 1.0, 1.0, 1.0, 1.0, 1.0, 1.0, 1.0, 1.0, 1.0, 1.0, 1.0, 1.0, 1.0, 1.0, 1.0, 1.0, 1.0, 1.0, 1.0, 1.0, 1.0, 1.0, 1.0, 1.0, 1.0, 1.0, 1.0, 1.0, 1.0, 1.0, 1.0, 1.0, 1.0, 1.0, 1.0, 1.0, 1.0, 1.0, 1.0, 1.0, 1.0, 1.0, 1.0, 1.0, 1.0, 1.0, 1.0, 1.0, 1.0, 1.0, 1.0, 1.0, 1.0, 1.0, 1.0, 1.0, 1.0, 1.0, 1.0, 1.0, 1.0, 1.0, 1.0, 1.0, 1.0, 1.0, 1.0, 1.0, 1.0, 1.0, 1.0, 1.0, 1.0, 1.0, 1.0, 1.0, 1.0, 1.0, 1.0, 1.0, 1.0, 1.0, 1.0, 1.0, 1.0, 1.0, 1.0, 1.0, 1.0, 1.0, 1.0, 1.0, 1.0, 1.0, 1.0, 1.0, 1.0, 1.0, 1.0, 1.0, 1.0, 1.0, 1.0, 1.0, 1.0, 1.0, 1.0, 1.0, 1.0, 1.0, 1.0, 1.0, 1.0, 1.0, 1.0, 1.0, 1.0, 1.0, 1.0, 1.0, 1.0, 1.0, 1.0, 1.0, 1.0, 1.0, 1.0, 1.0, 1.0, 1.0, 1.0, 1.0, 1.0, 1.0, 1.0, 1.0, 1.0, 1.0, 1.0, 1.0, 1.0, 1.0, 1.0, 1.0, 1.0, 1.0, 1.0, 1.0, 1.0, 1.0, 1.0, 1.0, 1.0, 1.0, 1.0, 1.0, 1.0, 1.0, 1.0, 1.0, 1.0, 1.0, 1.0, 1.0, 1.0, 1.0, 1.0, 1.0, 1.0, 1.0, 1.0, 1.0, 1.0, 1.0, 1.0, 1.0, 1.0, 1.0, 1.0, 1.0, 1.0, 1.0, 1.0, 1.0, 1.0, 1.0, 1.0, 1.0, 1.0, 1.0, 1.0, 1.0, 1.0, 1.0, 1.0, 1.0, 1.0, 1.0, 1.0, 1.0, 1.0, 1.0, 1.0, 1.0, 1.0, 1.0, 1.0, 1.0, 1.0, 1.0, 1.0, 1.0, 1.0, 1.0, 1.0, 1.0, 1.0, 1.0, 1.0, 1.0, 1.0, 1.0, 1.0, 1.0, 1.0, 1.0, 1.0, 1.0, 1.0, 1.0, 1.0, 1.0, 1.0, 1.0, 1.0, 1.0, 1.0, 1.0, 1.0, 1.0, 1.0, 1.0, 1.0, 1.0, 1.0, 1.0, 1.0, 1.0, 1.0, 1.0, 1.0, 1.0, 1.0, 1.0, 1.0, 1.0, 1.0, 1.0, 1.0, 1.0, 1.0, 1.0, 1.0, 1.0, 1.0, 1.0, 1.0, 1.0, 1.0, 1.0, 1.0, 1.0, 1.0, 1.0, 1.0, 1.0, 1.0, 1.0, 1.0, 1.0, 1.0, 1.0, 1.0, 1.0, 1.0, 1.0, 1.0, 1.0, 1.0, 1.0, 1.0, 1.0, 1.0, 1.0, 1.0, 1.0, 1.0, 1.0, 1.0, 1.0, 1.0, 1.0, 1.0, 1.0, 1.0, 1.0, 1.0, 1.0, 1.0, 1.0, 1.0, 1.0, 1.0, 1.0, 1.0, 1.0, 1.0, 1.0, 1.0, 1.0, 1.0, 1.0, 1.0, 1.0, 1.0, 1.0, 1.0, 1.0, 1.0, 1.0, 1.0, 1.0, 1.0, 1.0, 1.0, 1.0, 1.0, 1.0, 1.0, 1.0, 1.0, 1.0, 1.0, 1.0, 1.0, 1.0, 1.0, 1.0, 1.0, 1.0, 1.0, 1.0, 1.0, 1.0, 1.0, 1.0, 1.0, 1.0, 1.0, 1.0, 1.0, 1.0, 1.0, 1.0, 1.0, 1.0, 1.0, 1.0, 1.0, 1.0, 1.0, 1.0, 1.0, 1.0, 1.0, 1.0, 1.0, 1.0, 1.0, 1.0, 1.0, 1.0, 1.0, 1.0, 1.0, 1.0, 1.0, 1.0, 1.0, 1.0, 1.0, 1.0, 1.0, 1.0, 1.0, 1.0, 1.0, 1.0, 1.0, 1.0, 1.0, 1.0, 1.0, 1.0, 1.0, 1.0, 1.0, 1.0, 1.0, 1.0, 1.0, 1.0, 1.0, 1.0, 1.0, 1.0, 1.0, 1.0, 1.0, 1.0, 1.0, 1.0, 1.0, 1.0, 1.0, 1.0, 1.0, 1.0, 1.0, 1.0, 1.0, 1.0, 1.0, 1.0, 1.0, 1.0, 1.0, 1.0, 1.0, 1.0, 1.0, 1.0, 1.0, 1.0, 1.0, 1.0, 1.0, 1.0, 1.0, 1.0, 1.0, 1.0, 1.0, 1.0, 1.0, 1.0, 1.0, 1.0, 1.0, 1.0, 1.0, 1.0, 1.0, 1.0, 1.0, 1.0, 1.0, 1.0, 1.0, 1.0, 1.0, 1.0, 1.0, 1.0, 1.0, 1.0, 1.0, 1.0, 1.0, 1.0, 1.0, 1.0, 1.0, 1.0, 1.0, 1.0, 1.0, 1.0, 1.0, 1.0, 1.0, 1.0, 1.0, 1.0, 1.0, 1.0, 1.0, 1.0, 1.0, 1.0, 1.0, 1.0, 1.0, 1.0, 1.0, 1.0, 1.0, 1.0, 1.0, 1.0, 1.0, 1.0, 1.0, 1.0, 1.0, 1.0, 1.0, 1.0, 1.0, 1.0, 1.0, 1.0, 1.0, 1.0, 1.0, 1.0, 1.0, 1.0, 1.0, 1.0, 1.0, 1.0, 1.0, 1.0, 1.0, 1.0, 1.0, 1.0, 1.0, 1.0, 1.0, 1.0, 1.0, 1.0, 1.0, 1.0, 1.0, 1.0, 1.0, 1.0, 1.0, 1.0, 1.0, 1.0, 1.0, 1.0, 1.0, 1.0, 1.0, 1.0, 1.0, 1.0, 1.0, 1.0, 1.0, 1.0, 1.0, 1.0, 1.0, 1.0, 1.0, 1.0, 1.0, 1.0, 1.0, 1.0, 1.0, 1.0, 1.0, 1.0, 1.0, 1.0, 1.0, 1.0, 1.0, 1.0, 1.0, 1.0, 1.0, 1.0, 1.0, 1.0, 1.0, 1.0, 1.0, 1.0, 1.0, 1.0, 1.0, 1.0, 1.0, 1.0, 1.0, 1.0, 1.0, 1.0, 1.0, 1.0, 1.0, 1.0, 1.0, 1.0, 1.0, 1.0, 1.0, 1.0, 1.0, 1.0, 1.0, 1.0, 1.0, 1.0, 1.0, 1.0, 1.0, 1.0, 1.0, 1.0, 1.0, 1.0, 1.0, 1.0, 1.0, 1.0, 1.0, 1.0, 1.0, 1.0, 1.0, 1.0, 1.0, 1.0, 1.0, 1.0, 1.0, 1.0, 1.0, 1.0, 1.0, 1.0, 1.0, 1.0, 1.0, 1.0, 1.0, 1.0, 1.0, 1.0, 1.0, 1.0, 1.0, 1.0, 1.0, 1.0, 1.0, 1.0, 1.0, 1.0, 1.0, 1.0, 1.0, 1.0, 1.0, 1.0, 1.0, 1.0, 1.0, 1.0, 1.0, 1.0, 1.0, 1.0, 1.0, 1.0, 1.0, 1.0, 1.0, 1.0, 1.0, 1.0, 1.0, 1.0, 1.0, 1.0, 1.0, 1.0, 1.0, 1.0, 1.0, 1.0, 1.0, 1.0, 1.0, 1.0, 1.0, 1.0, 1.0, 1.0, 1.0, 1.0, 1.0, 1.0, 1.0, 1.0, 1.0, 1.0, 1.0, 1.0, 1.0, 1.0, 1.0, 1.0, 1.0, 1.0, 1.0, 1.0, 1.0, 1.0, 1.0, 1.0, 1.0, 1.0, 1.0, 1.0, 1.0, 1.0, 1.0, 1.0, 1.0, 1.0, 1.0, 1.0, 1.0, 1.0, 1.0, 1.0, 1.0, 1.0, 1.0, 1.0, 1.0, 1.0, 1.0, 1.0, 1.0, 1.0, 1.0, 1.0, 1.0, 1.0, 1.0, 1.0, 1.0, 1.0, 1.0, 1.0, 1.0, 1.0, 1.0, 1.0, 1.0, 1.0, 1.0, 1.0, 1.0, 1.0, 1.0, 1.0, 1.0, 1.0, 1.0, 1.0, 1.0, 1.0, 1.0, 1.0, 1.0, 1.0, 1.0, 1.0, 1.0, 1.0, 1.0, 1.0, 1.0, 1.0, 1.0, 1.0, 1.0, 1.0, 1.0, 1.0, 1.0, 1.0, 1.0, 1.0, 1.0, 1.0, 1.0, 1.0, 1.0, 1.0, 1.0, 1.0, 1.0, 1.0, 1.0, 1.0, 1.0, 1.0, 1.0, 1.0, 1.0, 1.0, 1.0, 1.0, 1.0, 1.0, 1.0, 1.0, 1.0, 1.0, 1.0, 1.0, 1.0, 1.0, 1.0, 1.0, 1.0, 1.0, 1.0, 1.0, 1.0, 1.0, 1.0, 1.0, 1.0, 1.0, 1.0, 1.0, 1.0, 1.0, 1.0, 1.0, 1.0, 1.0, 1.0, 1.0, 1.0, 1.0, 1.0, 1.0, 1.0, 1.0, 1.0, 1.0, 1.0, 1.0, 1.0, 1.0, 1.0, 1.0, 1.0, 1.0, 1.0, 1.0, 1.0, 1.0, 1.0, 1.0, 1.0, 1.0, 1.0, 1.0, 1.0, 1.0, 1.0, 1.0, 1.0, 1.0, 1.0, 1.0, 1.0, 1.0, 1.0, 1.0, 1.0, 1.0, 1.0, 1.0, 1.0, 1.0, 1.0, 1.0, 1.0, 1.0, 1.0, 1.0, 1.0, 1.0, 1.0, 1.0, 1.0, 1.0, 1.0, 1.0, 1.0, 1.0, 1.0, 1.0, 1.0, 1.0, 1.0, 1.0, 1.0, 1.0, 1.0, 1.0, 1.0, 1.0, 1.0, 1.0, 1.0, 1.0, 1.0, 1.0, 1.0, 1.0, 1.0, 1.0, 1.0, 1.0, 1.0, 1.0, 1.0, 1.0, 1.0, 1.0, 1.0, 1.0, 1.0, 1.0, 1.0, 1.0, 1.0, 1.0, 1.0, 1.0, 1.0, 1.0, 1.0, 1.0, 1.0, 1.0, 1.0, 1.0, 1.0, 1.0, 1.0, 1.0, 1.0, 1.0, 1.0, 1.0, 1.0, 1.0, 1.0, 1.0, 1.0, 1.0, 1.0, 1.0, 1.0, 1.0, 1.0, 1.0, 1.0, 1.0, 1.0, 1.0, 1.0, 1.0, 1.0, 1.0, 1.0, 1.0, 1.0, 1.0, 1.0, 1.0, 1.0, 1.0, 1.0, 1.0, 1.0, 1.0, 1.0, 1.0, 1.0, 1.0, 1.0, 1.0, 1.0, 1.0, 1.0, 1.0, 1.0, 1.0, 1.0, 1.0, 1.0, 1.0, 1.0, 1.0, 1.0, 1.0, 1.0, 1.0, 1.0, 1.0, 1.0, 1.0, 1.0, 1.0, 1.0, 1.0, 1.0, 1.0, 1.0, 1.0, 1.0, 1.0, 1.0, 1.0, 1.0, 1.0, 1.0, 1.0, 1.0, 1.0, 1.0, 1.0, 1.0, 1.0, 1.0, 1.0, 1.0, 1.0, 1.0, 1.0, 1.0, 1.0, 1.0, 1.0, 1.0, 1.0, 1.0, 1.0, 1.0, 1.0, 1.0, 1.0, 1.0, 1.0, 1.0, 1.0, 1.0, 1.0, 1.0, 1.0, 1.0, 1.0, 1.0, 1.0, 1.0, 1.0, 1.0, 1.0, 1.0, 1.0, 1.0, 1.0, 1.0, 1.0, 1.0, 1.0, 1.0, 1.0, 1.0, 1.0, 1.0, 1.0, 1.0, 1.0, 1.0, 1.0, 1.0, 1.0, 1.0, 1.0, 1.0, 1.0, 1.0, 1.0, 1.0, 1.0, 1.0, 1.0, 1.0, 1.0, 1.0, 1.0, 1.0, 1.0, 1.0, 1.0, 1.0, 1.0, 1.0, 1.0, 1.0, 1.0, 1.0, 1.0, 1.0, 1.0, 1.0, 1.0, 1.0, 1.0, 1.0, 1.0, 1.0, 1.0, 1.0, 1.0, 1.0, 1.0, 1.0, 1.0, 1.0, 1.0, 1.0, 1.0, 1.0, 1.0, 1.0, 1.0, 1.0, 1.0, 1.0, 1.0, 1.0, 1.0, 1.0, 1.0, 1.0, 1.0, 1.0, 1.0, 1.0, 1.0, 1.0, 1.0, 1.0, 1.0, 1.0, 1.0, 1.0, 1.0, 1.0, 1.0, 1.0, 1.0, 1.0, 1.0, 1.0, 1.0, 1.0, 1.0, 1.0, 1.0, 1.0, 1.0, 1.0, 1.0, 1.0, 1.0, 1.0, 1.0, 1.0, 1.0, 1.0, 1.0, 1.0, 1.0, 1.0, 1.0, 1.0, 1.0, 1.0, 1.0, 1.0, 1.0, 1.0, 1.0, 1.0, 1.0, 1.0, 1.0, 1.0, 1.0, 1.0, 1.0, 1.0, 1.0, 1.0, 1.0, 1.0, 1.0, 1.0, 1.0, 1.0, 1.0, 1.0, 1.0, 1.0, 1.0, 1.0, 1.0, 1.0, 1.0, 1.0, 1.0, 1.0, 1.0, 1.0, 1.0, 1.0, 1.0, 1.0, 1.0, 1.0, 1.0, 1.0, 1.0, 1.0, 1.0, 1.0, 1.0, 1.0, 1.0, 1.0, 1.0, 1.0, 1.0, 1.0, 1.0, 1.0, 1.0, 1.0, 1.0, 1.0, 1.0, 1.0, 1.0, 1.0, 1.0, 1.0, 1.0, 1.0, 1.0, 1.0, 1.0, 1.0, 1.0, 1.0, 1.0, 1.0, 1.0, 1.0, 1.0, 1.0, 1.0, 1.0, 1.0, 1.0, 1.0, 1.0, 1.0, 1.0, 1.0, 1.0, 1.0, 1.0, 1.0, 1.0, 1.0, 1.0, 1.0, 1.0, 1.0, 1.0, 1.0, 1.0, 1.0, 1.0, 1.0, 1.0, 1.0, 1.0, 1.0, 1.0, 1.0, 1.0, 1.0, 1.0, 1.0, 1.0, 1.0, 1.0, 1.0, 1.0, 1.0, 1.0, 1.0, 1.0, 1.0, 1.0, 1.0, 1.0, 1.0, 1.0, 1.0, 1.0, 1.0, 1.0, 1.0, 1.0, 1.0, 1.0, 1.0, 1.0, 1.0, 1.0, 1.0, 1.0, 1.0, 1.0, 1.0, 1.0, 1.0, 1.0, 1.0, 1.0, 1.0, 1.0, 1.0, 1.0, 1.0, 1.0, 1.0, 1.0, 1.0, 1.0, 1.0, 1.0, 1.0, 1.0, 1.0, 1.0, 1.0, 1.0, 1.0, 1.0, 1.0, 1.0, 1.0, 1.0, 1.0, 1.0, 1.0, 1.0, 1.0, 1.0, 1.0, 1.0, 1.0, 1.0, 1.0, 1.0, 1.0, 1.0, 1.0, 1.0, 1.0, 1.0, 1.0, 1.0, 1.0, 1.0, 1.0, 1.0, 1.0, 1.0, 1.0, 1.0, 1.0, 1.0, 1.0, 1.0, 1.0, 1.0, 1.0, 1.0, 1.0, 1.0, 1.0, 1.0, 1.0, 1.0, 1.0, 1.0, 1.0, 1.0, 1.0, 1.0, 1.0, 1.0, 1.0, 1.0, 1.0, 1.0, 1.0, 1.0, 1.0, 1.0, 1.0, 1.0, 1.0, 1.0, 1.0, 1.0, 1.0, 1.0, 1.0, 1.0, 1.0, 1.0, 1.0, 1.0, 1.0, 1.0, 1.0, 1.0, 1.0, 1.0, 1.0, 1.0, 1.0, 1.0, 1.0, 1.0, 1.0, 1.0, 1.0, 1.0, 1.0, 1.0, 1.0, 1.0, 1.0, 1.0, 1.0, 1.0, 1.0, 1.0, 1.0, 1.0, 1.0, 1.0, 1.0, 1.0, 1.0, 1.0, 1.0, 1.0, 1.0, 1.0, 1.0, 1.0, 1.0, 1.0, 1.0, 1.0, 1.0, 1.0, 1.0, 1.0, 1.0, 1.0, 1.0, 1.0, 1.0, 1.0, 1.0, 1.0, 1.0, 1.0, 1.0, 1.0, 1.0, 1.0, 1.0, 1.0, 1.0, 1.0, 1.0, 1.0, 1.0, 1.0, 1.0, 1.0, 1.0, 1.0, 1.0, 1.0, 1.0, 1.0, 1.0, 1.0, 1.0, 1.0, 1.0, 1.0, 1.0, 1.0, 1.0, 1.0, 1.0, 1.0, 1.0, 1.0, 1.0, 1.0, 1.0, 1.0, 1.0, 1.0, 1.0, 1.0, 1.0, 1.0, 1.0, 1.0, 1.0, 1.0, 1.0, 1.0, 1.0, 1.0, 1.0, 1.0, 1.0, 1.0, 1.0, 1.0, 1.0, 1.0, 1.0, 1.0, 1.0, 1.0, 1.0, 1.0, 1.0, 1.0, 1.0, 1.0, 1.0, 1.0, 1.0, 1.0, 1.0, 1.0, 1.0, 1.0, 1.0, 1.0, 1.0, 1.0, 1.0, 1.0, 1.0, 1.0, 1.0, 1.0, 1.0, 1.0, 1.0, 1.0, 1.0, 1.0, 1.0, 1.0, 1.0, 1.0, 1.0, 1.0, 1.0, 1.0, 1.0, 1.0, 1.0, 1.0, 1.0, 1.0, 1.0, 1.0, 1.0, 1.0, 1.0, 1.0, 1.0, 1.0, 1.0, 1.0, 1.0, 1.0, 1.0, 1.0, 1.0, 1.0, 1.0, 1.0, 1.0, 1.0, 1.0, 1.0, 1.0, 1.0, 1.0, 1.0, 1.0, 1.0, 1.0, 1.0, 1.0, 1.0, 1.0, 1.0, 1.0, 1.0, 1.0, 1.0, 1.0, 1.0, 1.0, 1.0, 1.0, 1.0, 1.0, 1.0, 1.0, 1.0, 1.0, 1.0, 1.0, 1.0, 1.0, 1.0, 1.0, 1.0, 1.0, 1.0, 1.0, 1.0, 1.0, 1.0, 1.0, 1.0, 1.0, 1.0, 1.0, 1.0, 1.0, 1.0, 1.0, 1.0, 1.0, 1.0, 1.0, 1.0, 1.0, 1.0, 1.0, 1.0, 1.0, 1.0, 1.0, 1.0, 1.0, 1.0, 1.0, 1.0, 1.0, 1.0, 1.0, 1.0, 1.0, 1.0, 1.0, 1.0, 1.0, 1.0, 1.0, 1.0, 1.0, 1.0, 1.0, 1.0, 1.0, 1.0, 1.0, 1.0, 1.0, 1.0, 1.0, 1.0, 1.0, 1.0, 1.0, 1.0, 1.0, 1.0, 1.0, 1.0, 1.0, 1.0, 1.0, 1.0, 1.0, 1.0, 1.0, 1.0, 1.0, 1.0, 1.0, 1.0, 1.0, 1.0, 1.0, 1.0, 1.0, 1.0, 1.0, 1.0, 1.0, 1.0, 1.0, 1.0, 1.0, 1.0, 1.0, 1.0, 1.0, 1.0, 1.0, 1.0, 1.0, 1.0, 1.0, 1.0, 1.0, 1.0, 1.0, 1.0, 1.0, 1.0, 1.0, 1.0, 1.0, 1.0, 1.0, 1.0, 1.0, 1.0, 1.0, 1.0, 1.0, 1.0, 1.0, 1.0, 1.0, 1.0, 1.0, 1.0, 1.0, 1.0, 1.0, 1.0, 1.0, 1.0, 1.0, 1.0, 1.0, 1.0, 1.0, 1.0, 1.0, 1.0, 1.0, 1.0, 1.0, 1.0, 1.0, 1.0, 1.0, 1.0, 1.0, 1.0, 1.0, 1.0, 1.0, 1.0, 1.0, 1.0, 1.0, 1.0, 1.0, 1.0, 1.0, 1.0, 1.0, 1.0, 1.0, 1.0, 1.0, 1.0, 1.0, 1.0, 1.0, 1.0, 1.0, 1.0, 1.0, 1.0, 1.0, 1.0, 1.0, 1.0, 1.0, 1.0, 1.0, 1.0, 1.0, 1.0, 1.0, 1.0, 1.0, 1.0, 1.0, 1.0, 1.0, 1.0, 1.0, 1.0, 1.0, 1.0, 1.0, 1.0, 1.0, 1.0, 1.0, 1.0, 1.0, 1.0, 1.0, 1.0, 1.0, 1.0, 1.0, 1.0, 1.0, 1.0, 1.0, 1.0, 1.0, 1.0, 1.0, 1.0, 1.0, 1.0, 1.0, 1.0, 1.0, 1.0, 1.0, 1.0, 1.0, 1.0, 1.0, 1.0, 1.0, 1.0, 1.0, 1.0, 1.0, 1.0, 1.0, 1.0, 1.0, 1.0, 1.0, 1.0, 1.0, 1.0, 1.0, 1.0, 1.0, 1.0, 1.0, 1.0, 1.0, 1.0, 1.0, 1.0, 1.0, 1.0, 1.0, 1.0, 1.0, 1.0, 1.0, 1.0, 1.0, 1.0, 1.0, 1.0, 1.0, 1.0, 1.0, 1.0, 1.0, 1.0, 1.0, 1.0, 1.0, 1.0, 1.0, 1.0, 1.0, 1.0, 1.0, 1.0, 1.0, 1.0, 1.0, 1.0, 1.0, 1.0, 1.0, 1.0, 1.0, 1.0, 1.0, 1.0, 1.0, 1.0, 1.0, 1.0, 1.0, 1.0, 1.0, 1.0, 1.0, 1.0, 1.0, 1.0, 1.0, 1.0, 1.0, 1.0, 1.0, 1.0, 1.0, 1.0, 1.0, 1.0, 1.0, 1.0, 1.0, 1.0, 1.0, 1.0, 1.0, 1.0, 1.0, 1.0, 1.0, 1.0, 1.0, 1.0, 1.0, 1.0, 1.0, 1.0, 1.0, 1.0, 1.0, 1.0, 1.0, 1.0, 1.0, 1.0, 1.0, 1.0, 1.0, 1.0, 1.0, 1.0, 1.0, 1.0, 1.0, 1.0, 1.0, 1.0, 1.0, 1.0, 1.0, 1.0, 1.0, 1.0, 1.0, 1.0, 1.0, 1.0, 1.0, 1.0, 1.0, 1.0, 1.0, 1.0, 1.0, 1.0, 1.0, 1.0, 1.0, 1.0, 1.0, 1.0, 1.0, 1.0, 1.0, 1.0, 1.0, 1.0, 1.0, 1.0, 1.0, 1.0, 1.0, 1.0, 1.0, 1.0, 1.0, 1.0, 1.0, 1.0, 1.0, 1.0, 1.0, 1.0, 1.0, 1.0, 1.0, 1.0, 1.0, 1.0, 1.0, 1.0, 1.0, 1.0, 1.0, 1.0, 1.0, 1.0, 1.0, 1.0, 1.0, 1.0, 1.0, 1.0, 1.0, 1.0, 1.0, 1.0, 1.0, 1.0, 1.0, 1.0, 1.0, 1.0, 1.0, 1.0, 1.0, 1.0, 1.0, 1.0, 1.0, 1.0, 1.0, 1.0, 1.0, 1.0, 1.0, 1.0, 1.0, 1.0, 1.0, 1.0, 1.0, 1.0, 1.0, 1.0, 1.0, 1.0, 1.0, 1.0, 1.0, 1.0, 1.0, 1.0, 1.0, 1.0, 1.0, 1.0, 1.0, 1.0, 1.0, 1.0, 1.0, 1.0, 1.0, 1.0, 1.0, 1.0, 1.0, 1.0, 1.0, 1.0, 1.0, 1.0, 1.0, 1.0, 1.0, 1.0, 1.0, 1.0, 1.0, 1.0, 1.0, 1.0, 1.0, 1.0, 1.0, 1.0, 1.0, 1.0, 1.0, 1.0, 1.0, 1.0, 1.0, 1.0, 1.0, 1.0, 1.0, 1.0, 1.0, 1.0, 1.0, 1.0, 1.0, 1.0, 1.0, 1.0, 1.0, 1.0, 1.0, 1.0, 1.0, 1.0, 1.0, 1.0, 1.0, 1.0, 1.0, 1.0, 1.0, 1.0, 1.0, 1.0, 1.0, 1.0, 1.0, 1.0, 1.0, 1.0, 1.0, 1.0, 1.0, 1.0, 1.0, 1.0, 1.0, 1.0, 1.0, 1.0, 1.0, 1.0, 1.0, 1.0, 1.0, 1.0, 1.0, 1.0, 1.0, 1.0, 1.0, 1.0, 1.0, 1.0, 1.0, 1.0, 1.0, 1.0, 1.0, 1.0, 1.0, 1.0, 1.0, 1.0, 1.0, 1.0, 1.0, 1.0, 1.0, 1.0, 1.0, 1.0, 1.0, 1.0, 1.0, 1.0, 1.0, 1.0, 1.0, 1.0, 1.0, 1.0, 1.0, 1.0, 1.0, 1.0, 1.0, 1.0, 1.0, 1.0, 1.0, 1.0, 1.0, 1.0, 1.0, 1.0, 1.0, 1.0, 1.0, 1.0, 1.0, 1.0, 1.0, 1.0, 1.0, 1.0, 1.0, 1.0, 1.0, 1.0, 1.0, 1.0, 1.0, 1.0, 1.0, 1.0, 1.0, 1.0, 1.0, 1.0, 1.0, 1.0, 1.0, 1.0, 1.0, 1.0, 1.0, 1.0, 1.0, 1.0, 1.0, 1.0, 1.0, 1.0, 1.0, 1.0, 1.0, 1.0, 1.0, 1.0, 1.0, 1.0, 1.0, 1.0, 1.0, 1.0, 1.0, 1.0, 1.0, 1.0, 1.0, 1.0, 1.0, 1.0, 1.0, 1.0, 1.0, 1.0, 1.0, 1.0, 1.0, 1.0, 1.0, 1.0, 1.0, 1.0, 1.0, 1.0, 1.0, 1.0, 1.0, 1.0, 1.0, 1.0, 1.0, 1.0, 1.0, 1.0, 1.0, 1.0, 1.0, 1.0, 1.0, 1.0, 1.0, 1.0, 1.0, 1.0, 1.0, 1.0, 1.0, 1.0, 1.0, 1.0, 1.0, 1.0, 1.0, 1.0, 1.0, 1.0, 1.0, 1.0, 1.0, 1.0, 1.0, 1.0, 1.0, 1.0, 1.0, 1.0, 1.0, 1.0, 1.0, 1.0, 1.0, 1.0, 1.0, 1.0, 1.0, 1.0, 1.0, 1.0, 1.0, 1.0, 1.0, 1.0, 1.0, 1.0, 1.0, 1.0, 1.0, 1.0, 1.0, 1.0, 1.0, 1.0, 1.0, 1.0, 1.0, 1.0, 1.0, 1.0, 1.0, 1.0, 1.0, 1.0, 1.0, 1.0, 1.0, 1.0, 1.0, 1.0, 1.0, 1.0, 1.0, 1.0, 1.0, 1.0, 1.0, 1.0, 1.0, 1.0, 1.0, 1.0, 1.0, 1.0, 1.0, 1.0, 1.0, 1.0, 1.0, 1.0, 1.0, 1.0, 1.0, 1.0, 1.0, 1.0, 1.0, 1.0, 1.0, 1.0, 1.0, 1.0, 1.0, 1.0, 1.0, 1.0, 1.0, 1.0, 1.0, 1.0, 1.0, 1.0, 1.0, 1.0, 1.0, 1.0, 1.0, 1.0, 1.0, 1.0, 1.0, 1.0, 1.0, 1.0, 1.0, 1.0, 1.0, 1.0, 1.0, 1.0, 1.0, 1.0, 1.0, 1.0, 1.0, 1.0, 1.0, 1.0, 1.0, 1.0, 1.0, 1.0, 1.0, 1.0, 1.0, 1.0, 1.0, 1.0, 1.0, 1.0, 1.0, 1.0, 1.0, 1.0, 1.0, 1.0, 1.0, 1.0, 1.0, 1.0, 1.0, 1.0, 1.0, 1.0, 1.0, 1.0, 1.0, 1.0, 1.0, 1.0, 1.0, 1.0, 1.0, 1.0, 1.0, 1.0, 1.0, 1.0, 1.0, 1.0, 1.0, 1.0, 1.0, 1.0, 1.0, 1.0, 1.0, 1.0, 1.0, 1.0, 1.0, 1.0, 1.0, 1.0, 1.0, 1.0, 1.0, 1.0, 1.0, 1.0, 1.0, 1.0, 1.0, 1.0, 1.0, 1.0, 1.0, 1.0, 1.0, 1.0, 1.0, 1.0, 1.0, 1.0, 1.0, 1.0, 1.0, 1.0, 1.0, 1.0, 1.0, 1.0, 1.0, 1.0, 1.0, 1.0, 1.0, 1.0, 1.0, 1.0, 1.0, 1.0, 1.0, 1.0, 1.0, 1.0, 1.0, 1.0, 1.0, 1.0, 1.0, 1.0, 1.0, 1.0, 1.0, 1.0, 1.0, 1.0, 1.0, 1.0, 1.0, 1.0, 1.0, 1.0, 1.0, 1.0, 1.0, 1.0, 1.0, 1.0, 1.0, 1.0, 1.0, 1.0, 1.0, 1.0, 1.0, 1.0, 1.0, 1.0, 1.0, 1.0, 1.0, 1.0, 1.0, 1.0, 1.0, 1.0, 1.0, 1.0, 1.0, 1.0, 1.0, 1.0, 1.0, 1.0, 1.0, 1.0, 1.0, 1.0, 1.0, 1.0, 1.0, 1.0, 1.0, 1.0, 1.0, 1.0, 1.0, 1.0, 1.0, 1.0, 1.0, 1.0, 1.0, 1.0, 1.0, 1.0, 1.0, 1.0, 1.0, 1.0, 1.0, 1.0, 1.0, 1.0, 1.0, 1.0, 1.0, 1.0, 1.0, 1.0, 1.0, 1.0, 1.0, 1.0, 1.0, 1.0, 1.0, 1.0, 1.0, 1.0, 1.0, 1.0, 1.0, 1.0, 1.0, 1.0, 1.0, 1.0, 1.0, 1.0, 1.0, 1.0, 1.0, 1.0, 1.0, 1.0, 1.0, 1.0, 1.0, 1.0, 1.0, 1.0, 1.0, 1.0, 1.0, 1.0, 1.0, 1.0, 1.0, 1.0, 1.0, 1.0, 1.0, 1.0, 1.0, 1.0, 1.0, 1.0, 1.0, 1.0, 1.0, 1.0, 1.0, 1.0, 1.0, 1.0, 1.0, 1.0, 1.0, 1.0, 1.0, 1.0, 1.0, 1.0, 1.0, 1.0, 1.0, 1.0, 1.0, 1.0, 1.0, 1.0, 1.0, 1.0, 1.0, 1.0, 1.0, 1.0, 1.0, 1.0, 1.0, 1.0, 1.0, 1.0, 1.0, 1.0, 1.0, 1.0, 1.0, 1.0, 1.0, 1.0, 1.0, 1.0, 1.0, 1.0, 1.0, 1.0, 1.0, 1.0, 1.0, 1.0, 1.0, 1.0, 1.0, 1.0, 1.0, 1.0, 1.0, 1.0, 1.0, 1.0, 1.0, 1.0, 1.0, 1.0, 1.0, 1.0, 1.0, 1.0, 1.0, 1.0, 1.0, 1.0, 1.0, 1.0, 1.0, 1.0, 1.0, 1.0, 1.0, 1.0, 1.0, 1.0, 1.0, 1.0, 1.0, 1.0, 1.0, 1.0, 1.0, 1.0, 1.0, 1.0, 1.0, 1.0, 1.0, 1.0, 1.0, 1.0, 1.0, 1.0, 1.0, 1.0, 1.0, 1.0, 1.0, 1.0, 1.0, 1.0, 1.0, 1.0, 1.0, 1.0, 1.0, 1.0, 1.0, 1.0, 1.0, 1.0, 1.0, 1.0, 1.0, 1.0, 1.0, 1.0, 1.0, 1.0, 1.0, 1.0, 1.0, 1.0, 1.0, 1.0, 1.0, 1.0, 1.0, 1.0, 1.0, 1.0, 1.0, 1.0, 1.0, 1.0, 1.0, 1.0, 1.0, 1.0, 1.0, 1.0, 1.0, 1.0, 1.0, 1.0, 1.0, 1.0, 1.0, 1.0, 1.0, 1.0, 1.0, 1.0, 1.0, 1.0, 1.0, 1.0, 1.0, 1.0, 1.0, 1.0, 1.0, 1.0, 1.0, 1.0, 1.0, 1.0, 1.0, 1.0, 1.0, 1.0, 1.0, 1.0, 1.0, 1.0, 1.0, 1.0, 1.0, 1.0, 1.0, 1.0, 1.0, 1.0, 1.0, 1.0, 1.0, 1.0, 1.0, 1.0, 1.0, 1.0, 1.0, 1.0, 1.0, 1.0, 1.0, 1.0, 1.0, 1.0, 1.0, 1.0, 1.0, 1.0, 1.0, 1.0, 1.0, 1.0, 1.0, 1.0, 1.0, 1.0, 1.0, 1.0, 1.0, 1.0, 1.0, 1.0, 1.0, 1.0, 1.0, 1.0, 1.0, 1.0, 1.0, 1.0, 1.0, 1.0, 1.0, 1.0, 1.0, 1.0, 1.0, 1.0, 1.0, 1.0, 1.0, 1.0, 1.0, 1.0, 1.0, 1.0, 1.0, 1.0, 1.0, 1.0, 1.0, 1.0, 1.0, 1.0, 1.0, 1.0, 1.0, 1.0, 1.0, 1.0, 1.0, 1.0, 1.0, 1.0, 1.0, 1.0, 1.0, 1.0, 1.0, 1.0, 1.0, 1.0, 1.0, 1.0, 1.0, 1.0, 1.0, 1.0, 1.0, 1.0, 1.0, 1.0, 1.0, 1.0, 1.0, 1.0, 1.0, 1.0, 1.0, 1.0, 1.0, 1.0, 1.0, 1.0, 1.0, 1.0, 1.0, 1.0, 1.0, 1.0, 1.0, 1.0, 1.0, 1.0, 1.0, 1.0, 1.0, 1.0, 1.0, 1.0, 1.0, 1.0, 1.0, 1.0, 1.0, 1.0, 1.0, 1.0, 1.0, 1.0, 1.0, 1.0, 1.0, 1.0, 1.0, 1.0, 1.0, 1.0, 1.0, 1.0, 1.0, 1.0, 1.0, 1.0, 1.0, 1.0, 1.0, 1.0, 1.0, 1.0, 1.0, 1.0, 1.0, 1.0, 1.0, 1.0, 1.0, 1.0, 1.0, 1.0, 1.0, 1.0, 1.0, 1.0, 1.0, 1.0, 1.0, 1.0, 1.0, 1.0, 1.0, 1.0, 1.0, 1.0, 1.0, 1.0, 1.0, 1.0, 1.0, 1.0, 1.0, 1.0, 1.0, 1.0, 1.0, 1.0, 1.0, 1.0, 1.0, 1.0, 1.0, 1.0, 1.0, 1.0, 1.0, 1.0, 1.0, 1.0, 1.0, 1.0, 1.0, 1.0, 1.0, 1.0, 1.0, 1.0, 1.0, 1.0, 1.0, 1.0, 1.0, 1.0, 1.0, 1.0, 1.0, 1.0, 1.0, 1.0, 1.0, 1.0, 1.0, 1.0, 1.0, 1.0, 1.0, 1.0, 1.0, 1.0, 1.0, 1.0, 1.0, 1.0, 1.0, 1.0, 1.0, 1.0, 1.0, 1.0, 1.0, 1.0, 1.0, 1.0, 1.0, 1.0, 1.0, 1.0, 1.0, 1.0, 1.0, 1.0, 1.0, 1.0, 1.0, 1.0, 1.0, 1.0, 1.0, 1.0, 1.0, 1.0, 1.0, 1.0, 1.0, 1.0, 1.0, 1.0, 1.0, 1.0, 1.0, 1.0, 1.0, 1.0, 1.0, 1.0, 1.0, 1.0, 1.0, 1.0, 1.0, 1.0, 1.0, 1.0, 1.0, 1.0, 1.0, 1.0, 1.0, 1.0, 1.0, 1.0, 1.0, 1.0, 1.0, 1.0, 1.0, 1.0, 1.0, 1.0, 1.0, 1.0, 1.0, 1.0, 1.0, 1.0, 1.0, 1.0, 1.0, 1.0, 1.0, 1.0, 1.0, 1.0, 1.0, 1.0, 1.0, 1.0, 1.0, 1.0, 1.0, 1.0, 1.0, 1.0, 1.0, 1.0, 1.0, 1.0, 1.0, 1.0, 1.0, 1.0, 1.0, 1.0, 1.0, 1.0, 1.0, 1.0, 1.0, 1.0, 1.0, 1.0, 1.0, 1.0, 1.0, 1.0, 1.0, 1.0, 1.0, 1.0, 1.0, 1.0, 1.0, 1.0, 1.0, 1.0, 1.0, 1.0, 1.0, 1.0, 1.0, 1.0, 1.0, 1.0, 1.0, 1.0, 1.0, 1.0, 1.0, 1.0, 1.0, 1.0, 1.0, 1.0, 1.0, 1.0, 1.0, 1.0, 1.0, 1.0, 1.0, 1.0, 1.0, 1.0, 1.0, 1.0, 1.0, 1.0, 1.0, 1.0, 1.0, 1.0, 1.0, 1.0, 1.0, 1.0, 1.0, 1.0, 1.0, 1.0, 1.0, 1.0, 1.0, 1.0, 1.0, 1.0, 1.0, 1.0, 1.0, 1.0, 1.0, 1.0, 1.0, 1.0, 1.0, 1.0, 1.0, 1.0, 1.0, 1.0, 1.0, 1.0, 1.0, 1.0, 1.0, 1.0, 1.0, 1.0, 1.0, 1.0, 1.0, 1.0, 1.0, 1.0, 1.0, 1.0, 1.0, 1.0, 1.0, 1.0, 1.0, 1.0, 1.0, 1.0, 1.0, 1.0, 1.0, 1.0, 1.0, 1.0, 1.0, 1.0, 1.0, 1.0, 1.0, 1.0, 1.0, 1.0, 1.0, 1.0, 1.0, 1.0, 1.0, 1.0, 1.0, 1.0, 1.0, 1.0, 1.0, 1.0, 1.0, 1.0, 1.0, 1.0, 1.0, 1.0, 1.0, 1.0, 1.0, 1.0, 1.0, 1.0, 1.0, 1.0, 1.0, 1.0, 1.0, 1.0, 1.0, 1.0, 1.0, 1.0, 1.0, 1.0, 1.0, 1.0, 1.0, 1.0, 1.0, 1.0, 1.0, 1.0, 1.0, 1.0, 1.0, 1.0, 1.0, 1.0, 1.0, 1.0, 1.0, 1.0, 1.0, 1.0, 1.0, 1.0, 1.0, 1.0, 1.0, 1.0, 1.0, 1.0, 1.0, 1.0, 1.0, 1.0, 1.0, 1.0, 1.0, 1.0, 1.0, 1.0, 1.0, 1.0, 1.0, 1.0, 1.0, 1.0, 1.0, 1.0, 1.0, 1.0, 1.0, 1.0, 1.0, 1.0, 1.0, 1.0, 1.0, 1.0, 1.0, 1.0, 1.0, 1.0, 1.0, 1.0, 1.0, 1.0, 1.0, 1.0, 1.0, 1.0, 1.0, 1.0, 1.0, 1.0, 1.0, 1.0, 1.0, 1.0, 1.0, 1.0, 1.0, 1.0, 1.0, 1.0, 1.0, 1.0, 1.0, 1.0, 1.0, 1.0, 1.0, 1.0, 1.0, 1.0, 1.0, 1.0, 1.0, 1.0, 1.0, 1.0, 1.0, 1.0, 1.0, 1.0, 1.0, 1.0, 1.0, 1.0, 1.0, 1.0, 1.0, 1.0, 1.0, 1.0, 1.0, 1.0, 1.0, 1.0, 1.0, 1.0, 1.0, 1.0, 1.0, 1.0])
me_cube.materials.append(mat_material)
me_cube.use_mirror_vertex_groups = False
me_cube.use_paint_bone_selection = False
me_cube.use_paint_mask_vertex = True
me_cube.update()
me_cylinder = bpy.data.meshes.new('Cylinder')
me_cylinder.from_pydata([(0.0, 0.1852, -1.0), (0.0008446, 1.16, 1.341), (0.03612, 0.1816, -1.0), (0.2233, 1.231, 1.572), (0.07086, 0.1711, -1.0), (0.4372, 1.42, 1.886), (0.1029, 0.154, -1.0), (0.6344, 1.043, 1.54), (0.1309, 0.1309, -1.0), (0.8072, 0.8119, 1.247), (0.154, 0.1029, -1.0), (0.949, 0.638, 1.061), (0.1711, 0.07086, -1.0), (1.054, 0.4409, 1.116), (0.1816, 0.03612, -1.0), (1.166, 0.2269, 1.436), (0.1852, 0.0, -1.0), (1.751, 0.004465, 1.937), (0.1816, -0.03612, -1.0), (1.166, -0.218, 1.436), (0.1711, -0.07086, -1.0), (1.054, -0.4328, 1.185), (0.154, -0.1029, -1.0), (0.949, -0.6415, 1.18), (0.1309, -0.1309, -1.0), (0.8072, -0.8725, 1.349), (0.1029, -0.154, -1.0), (0.6344, -1.142, 1.581), (0.07086, -0.1711, -1.0), (0.4372, -1.452, 1.84), (0.03612, -0.1816, -1.0), (0.2233, -1.342, 1.63), (0.0, -0.1852, -1.0), (0.0007818, -1.262, 1.481), (-0.03612, -0.1816, -1.0), (-0.226, -1.183, 1.385), (-0.07086, -0.1711, -1.0), (-0.455, -1.093, 1.339), (-0.1029, -0.154, -1.0), (-0.6869, -1.001, 1.364), (-0.1309, -0.1309, -1.0), (-0.9292, -0.9268, 1.511), (-0.154, -0.1029, -1.0), (-1.202, -0.9012, 1.805), (-0.1711, -0.07086, -1.0), (-1.122, -0.5384, 1.488), (-0.1816, -0.03612, -1.0), (-1.122, -0.2422, 1.233), (-0.1852, 0.0, -1.0), (-1.14, 0.003846, 1.084), (-0.1816, 0.03612, -1.0), (-1.118, 0.2269, 1.208), (-0.1711, 0.07086, -1.0), (-1.091, 0.4409, 1.609), (-0.154, 0.1029, -1.0), (-1.253, 0.638, 2.024), (-0.1309, 0.1309, -1.0), (-0.8538, 0.8108, 1.647), (-0.1029, 0.154, -1.0), (-0.6328, 0.9526, 1.327), (-0.07086, 0.1711, -1.0), (-0.4355, 1.058, 1.176), (-0.03612, 0.1816, -1.0), (-0.2216, 1.123, 1.186), (0.0, 0.5784, -0.6223), (0.0, 0.9996, 0.3192), (0.195, 0.9804, 0.3192), (0.1128, 0.5673, -0.6223), (0.3825, 0.9235, 0.3192), (0.2213, 0.5344, -0.6223), (0.5553, 0.8311, 0.3192), (0.3213, 0.4809, -0.6223), (0.7068, 0.7068, 0.3192), (0.409, 0.409, -0.6223), (0.8311, 0.5553, 0.3192), (0.4809, 0.3213, -0.6223), (0.9235, 0.3825, 0.3192), (0.5344, 0.2213, -0.6223), (0.9804, 0.195, 0.3192), (0.5673, 0.1128, -0.6223), (0.9996, 0.0, 0.3192), (0.5784, 0.0, -0.6223), (0.9804, -0.195, 0.3192), (0.5673, -0.1128, -0.6223), (0.9235, -0.3825, 0.3192), (0.5344, -0.2213, -0.6223), (0.8311, -0.5553, 0.3234), (0.4809, -0.3213, -0.6223), (0.7068, -0.7068, 0.339), (0.409, -0.409, -0.6223), (0.5553, -0.8311, 0.353), (0.3213, -0.4809, -0.6223), (0.3825, -0.9235, 0.358), (0.2213, -0.5344, -0.6223), (0.195, -0.9804, 0.3539), (0.1128, -0.5673, -0.6223), (0.0, -0.9996, 0.3446), (0.0, -0.5784, -0.6223), (-0.195, -0.9804, 0.3338), (-0.1128, -0.5673, -0.6223), (-0.3825, -0.9235, 0.3302), (-0.2213, -0.5344, -0.6223), (-0.5553, -0.8311, 0.3381), (-0.3213, -0.4809, -0.6223), (-0.7068, -0.7068, 0.3533), (-0.409, -0.409, -0.6223), (-0.8311, -0.5553, 0.361), (-0.4809, -0.3213, -0.6223), (-0.9235, -0.3825, 0.3521), (-0.5344, -0.2213, -0.6223), (-0.9804, -0.195, 0.3317), (-0.5673, -0.1128, -0.6223), (-0.9996, 1.222e-12, 0.3192), (-0.5784, 0.0, -0.6223), (-0.9804, 0.195, 0.3192), (-0.5673, 0.1128, -0.6223), (-0.9235, 0.3825, 0.3192), (-0.5344, 0.2213, -0.6223), (-0.8311, 0.5553, 0.3192), (-0.4809, 0.3213, -0.6223), (-0.7068, 0.7068, 0.3192), (-0.409, 0.409, -0.6223), (-0.5553, 0.8311, 0.3192), (-0.3213, 0.4809, -0.6223), (-0.3825, 0.9235, 0.3192), (-0.2213, 0.5344, -0.6223), (-0.195, 0.9804, 0.3192), (-0.1128, 0.5673, -0.6223), (0.05631, 0.2831, -0.914), (0.1104, 0.2666, -0.914), (0.1603, 0.24, -0.914), (0.2041, 0.2041, -0.914), (0.24, 0.1603, -0.914), (0.2666, 0.1104, -0.914), (0.2831, 0.05631, -0.914), (0.2886, 0.0, -0.914), (0.2831, -0.05631, -0.914), (0.2666, -0.1104, -0.914), (0.24, -0.1603, -0.914), (0.2041, -0.2041, -0.914), (0.1603, -0.24, -0.914), (0.1104, -0.2666, -0.914), (0.05631, -0.2831, -0.914), (0.0, -0.2886, -0.914), (-0.05631, -0.2831, -0.914), (-0.1104, -0.2666, -0.914), (-0.1603, -0.24, -0.914), (-0.2041, -0.2041, -0.914), (-0.24, -0.1603, -0.914), (-0.2666, -0.1104, -0.914), (-0.2831, -0.05631, -0.914), (-0.2886, 0.0, -0.914), (-0.2831, 0.05631, -0.914), (-0.2666, 0.1104, -0.914), (-0.24, 0.1603, -0.914), (-0.2041, 0.2041, -0.914), (-0.1603, 0.24, -0.914), (-0.1104, 0.2666, -0.914), (-0.05631, 0.2831, -0.914), (0.0, 0.2886, -0.914)], [], [(65, 1, 3, 66), (66, 3, 5, 68), (68, 5, 7, 70), (70, 7, 9, 72), (72, 9, 11, 74), (74, 11, 13, 76), (76, 13, 15, 78), (78, 15, 17, 80), (80, 17, 19, 82), (82, 19, 21, 84), (84, 21, 23, 86), (86, 23, 25, 88), (88, 25, 27, 90), (90, 27, 29, 92), (92, 29, 31, 94), (94, 31, 33, 96), (96, 33, 35, 98), (98, 35, 37, 100), (100, 37, 39, 102), (102, 39, 41, 104), (104, 41, 43, 106), (106, 43, 45, 108), (108, 45, 47, 110), (110, 47, 49, 112), (112, 49, 51, 114), (114, 51, 53, 116), (116, 53, 55, 118), (118, 55, 57, 120), (120, 57, 59, 122), (122, 59, 61, 124), (3, 1, 63, 61, 59, 57, 55, 53, 51, 49, 47, 45, 43, 41, 39, 37, 35, 33, 31, 29, 27, 25, 23, 21, 19, 17, 15, 13, 11, 9, 7, 5), (124, 61, 63, 126), (126, 63, 1, 65), (0, 2, 4, 6, 8, 10, 12, 14, 16, 18, 20, 22, 24, 26, 28, 30, 32, 34, 36, 38, 40, 42, 44, 46, 48, 50, 52, 54, 56, 58, 60, 62), (158, 127, 64, 159), (127, 126, 65, 64), (157, 125, 127, 158), (125, 124, 126, 127), (156, 123, 125, 157), (123, 122, 124, 125), (155, 121, 123, 156), (121, 120, 122, 123), (154, 119, 121, 155), (119, 118, 120, 121), (153, 117, 119, 154), (117, 116, 118, 119), (152, 115, 117, 153), (115, 114, 116, 117), (151, 113, 115, 152), (113, 112, 114, 115), (150, 111, 113, 151), (111, 110, 112, 113), (149, 109, 111, 150), (109, 108, 110, 111), (148, 107, 109, 149), (107, 106, 108, 109), (147, 105, 107, 148), (105, 104, 106, 107), (146, 103, 105, 147), (103, 102, 104, 105), (145, 101, 103, 146), (101, 100, 102, 103), (144, 99, 101, 145), (99, 98, 100, 101), (143, 97, 99, 144), (97, 96, 98, 99), (142, 95, 97, 143), (95, 94, 96, 97), (141, 93, 95, 142), (93, 92, 94, 95), (140, 91, 93, 141), (91, 90, 92, 93), (139, 89, 91, 140), (89, 88, 90, 91), (138, 87, 89, 139), (87, 86, 88, 89), (137, 85, 87, 138), (85, 84, 86, 87), (136, 83, 85, 137), (83, 82, 84, 85), (135, 81, 83, 136), (81, 80, 82, 83), (134, 79, 81, 135), (79, 78, 80, 81), (133, 77, 79, 134), (77, 76, 78, 79), (132, 75, 77, 133), (75, 74, 76, 77), (131, 73, 75, 132), (73, 72, 74, 75), (130, 71, 73, 131), (71, 70, 72, 73), (129, 69, 71, 130), (69, 68, 70, 71), (128, 67, 69, 129), (67, 66, 68, 69), (159, 64, 67, 128), (64, 65, 66, 67), (0, 159, 128, 2), (2, 128, 129, 4), (4, 129, 130, 6), (6, 130, 131, 8), (8, 131, 132, 10), (10, 132, 133, 12), (12, 133, 134, 14), (14, 134, 135, 16), (16, 135, 136, 18), (18, 136, 137, 20), (20, 137, 138, 22), (22, 138, 139, 24), (24, 139, 140, 26), (26, 140, 141, 28), (28, 141, 142, 30), (30, 142, 143, 32), (32, 143, 144, 34), (34, 144, 145, 36), (36, 145, 146, 38), (38, 146, 147, 40), (40, 147, 148, 42), (42, 148, 149, 44), (44, 149, 150, 46), (46, 150, 151, 48), (48, 151, 152, 50), (50, 152, 153, 52), (52, 153, 154, 54), (54, 154, 155, 56), (56, 155, 156, 58), (58, 156, 157, 60), (60, 157, 158, 62), (62, 158, 159, 0)])
_uv = me_cylinder.uv_layers.new(name='UVMap')
_uv.uv.foreach_set('vector', [1.0, 0.8299, 1.0, 1.0, 0.9688, 1.0, 0.9688, 0.8299, 0.9688, 0.8299, 0.9688, 1.0, 0.9375, 1.0, 0.9375, 0.8299, 0.9375, 0.8299, 0.9375, 1.0, 0.9062, 1.0, 0.9062, 0.8299, 0.9062, 0.8299, 0.9062, 1.0, 0.875, 1.0, 0.875, 0.8299, 0.875, 0.8299, 0.875, 1.0, 0.8438, 1.0, 0.8437, 0.8299, 0.8437, 0.8299, 0.8438, 1.0, 0.8125, 1.0, 0.8125, 0.8299, 0.8125, 0.8299, 0.8125, 1.0, 0.7812, 1.0, 0.7812, 0.8299, 0.7812, 0.8299, 0.7812, 1.0, 0.75, 1.0, 0.75, 0.8299, 0.75, 0.8299, 0.75, 1.0, 0.7188, 1.0, 0.7188, 0.8299, 0.7188, 0.8299, 0.7188, 1.0, 0.6875, 1.0, 0.6875, 0.8299, 0.6875, 0.8299, 0.6875, 1.0, 0.6562, 1.0, 0.6562, 0.8299, 0.6562, 0.8299, 0.6562, 1.0, 0.625, 1.0, 0.625, 0.8299, 0.625, 0.8299, 0.625, 1.0, 0.5938, 1.0, 0.5938, 0.8299, 0.5938, 0.8299, 0.5938, 1.0, 0.5625, 1.0, 0.5625, 0.8299, 0.5625, 0.8299, 0.5625, 1.0, 0.5312, 1.0, 0.5312, 0.8299, 0.5312, 0.8299, 0.5312, 1.0, 0.5, 1.0, 0.5, 0.8299, 0.5, 0.8299, 0.5, 1.0, 0.4688, 1.0, 0.4687, 0.8299, 0.4687, 0.8299, 0.4688, 1.0, 0.4375, 1.0, 0.4375, 0.8299, 0.4375, 0.8299, 0.4375, 1.0, 0.4062, 1.0, 0.4062, 0.8299, 0.4062, 0.8299, 0.4062, 1.0, 0.375, 1.0, 0.375, 0.8299, 0.375, 0.8299, 0.375, 1.0, 0.3438, 1.0, 0.3438, 0.8299, 0.3438, 0.8299, 0.3438, 1.0, 0.3125, 1.0, 0.3125, 0.8299, 0.3125, 0.8299, 0.3125, 1.0, 0.2812, 1.0, 0.2812, 0.8299, 0.2812, 0.8299, 0.2812, 1.0, 0.25, 1.0, 0.25, 0.8299, 0.25, 0.8299, 0.25, 1.0, 0.2188, 1.0, 0.2188, 0.8299, 0.2188, 0.8299, 0.2188, 1.0, 0.1875, 1.0, 0.1875, 0.8299, 0.1875, 0.8299, 0.1875, 1.0, 0.1562, 1.0, 0.1562, 0.8299, 0.1562, 0.8299, 0.1562, 1.0, 0.125, 1.0, 0.125, 0.8299, 0.125, 0.8299, 0.125, 1.0, 0.09375, 1.0, 0.09375, 0.8299, 0.09375, 0.8299, 0.09375, 1.0, 0.0625, 1.0, 0.0625, 0.8299, 0.2968, 0.4854, 0.25, 0.49, 0.2032, 0.4854, 0.1582, 0.4717, 0.1167, 0.4496, 0.08029, 0.4197, 0.05045, 0.3833, 0.02827, 0.3418, 0.01461, 0.2968, 0.01, 0.25, 0.01461, 0.2032, 0.02827, 0.1582, 0.05045, 0.1167, 0.08029, 0.08029, 0.1167, 0.05045, 0.1582, 0.02827, 0.2032, 0.01461, 0.25, 0.01, 0.2968, 0.01461, 0.3418, 0.02827, 0.3833, 0.05045, 0.4197, 0.08029, 0.4496, 0.1167, 0.4717, 0.1582, 0.4854, 0.2032, 0.49, 0.25, 0.4854, 0.2968, 0.4717, 0.3418, 0.4496, 0.3833, 0.4197, 0.4197, 0.3833, 0.4496, 0.3418, 0.4717, 0.0625, 0.8299, 0.0625, 1.0, 0.03125, 1.0, 0.03125, 0.8299, 0.03125, 0.8299, 0.03125, 1.0, 0.0, 1.0, 0.0, 0.8299, 0.75, 0.49, 0.7968, 0.4854, 0.8418, 0.4717, 0.8833, 0.4496, 0.9197, 0.4197, 0.9496, 0.3833, 0.9717, 0.3418, 0.9854, 0.2968, 0.99, 0.25, 0.9854, 0.2032, 0.9717, 0.1582, 0.9496, 0.1167, 0.9197, 0.08029, 0.8833, 0.05045, 0.8418, 0.02827, 0.7968, 0.01461, 0.75, 0.01, 0.7032, 0.01461, 0.6582, 0.02827, 0.6167, 0.05045, 0.5803, 0.08029, 0.5504, 0.1167, 0.5283, 0.1582, 0.5146, 0.2032, 0.51, 0.25, 0.5146, 0.2968, 0.5283, 0.3418, 0.5504, 0.3833, 0.5803, 0.4197, 0.6167, 0.4496, 0.6582, 0.4717, 0.7032, 0.4854, 0.03125, 0.5745, 0.03125, 0.6633, 0.0, 0.6633, 0.0, 0.5745, 0.03125, 0.6633, 0.03125, 0.8299, 0.0, 0.8299, 0.0, 0.6633, 0.0625, 0.5745, 0.0625, 0.6633, 0.03125, 0.6633, 0.03125, 0.5745, 0.0625, 0.6633, 0.0625, 0.8299, 0.03125, 0.8299, 0.03125, 0.6633, 0.09375, 0.5745, 0.09375, 0.6633, 0.0625, 0.6633, 0.0625, 0.5745, 0.09375, 0.6633, 0.09375, 0.8299, 0.0625, 0.8299, 0.0625, 0.6633, 0.125, 0.5745, 0.125, 0.6633, 0.09375, 0.6633, 0.09375, 0.5745, 0.125, 0.6633, 0.125, 0.8299, 0.09375, 0.8299, 0.09375, 0.6633, 0.1562, 0.5745, 0.1562, 0.6633, 0.125, 0.6633, 0.125, 0.5745, 0.1562, 0.6633, 0.1562, 0.8299, 0.125, 0.8299, 0.125, 0.6633, 0.1875, 0.5745, 0.1875, 0.6633, 0.1562, 0.6633, 0.1562, 0.5745, 0.1875, 0.6633, 0.1875, 0.8299, 0.1562, 0.8299, 0.1562, 0.6633, 0.2188, 0.5745, 0.2188, 0.6633, 0.1875, 0.6633, 0.1875, 0.5745, 0.2188, 0.6633, 0.2188, 0.8299, 0.1875, 0.8299, 0.1875, 0.6633, 0.25, 0.5745, 0.25, 0.6633, 0.2188, 0.6633, 0.2188, 0.5745, 0.25, 0.6633, 0.25, 0.8299, 0.2188, 0.8299, 0.2188, 0.6633, 0.2812, 0.5745, 0.2812, 0.6633, 0.25, 0.6633, 0.25, 0.5745, 0.2812, 0.6633, 0.2812, 0.8299, 0.25, 0.8299, 0.25, 0.6633, 0.3125, 0.5745, 0.3125, 0.6633, 0.2812, 0.6633, 0.2812, 0.5745, 0.3125, 0.6633, 0.3125, 0.8299, 0.2812, 0.8299, 0.2812, 0.6633, 0.3438, 0.5745, 0.3438, 0.6633, 0.3125, 0.6633, 0.3125, 0.5745, 0.3438, 0.6633, 0.3438, 0.8299, 0.3125, 0.8299, 0.3125, 0.6633, 0.375, 0.5745, 0.375, 0.6633, 0.3438, 0.6633, 0.3438, 0.5745, 0.375, 0.6633, 0.375, 0.8299, 0.3438, 0.8299, 0.3438, 0.6633, 0.4062, 0.5745, 0.4062, 0.6633, 0.375, 0.6633, 0.375, 0.5745, 0.4062, 0.6633, 0.4062, 0.8299, 0.375, 0.8299, 0.375, 0.6633, 0.4375, 0.5745, 0.4375, 0.6633, 0.4062, 0.6633, 0.4062, 0.5745, 0.4375, 0.6633, 0.4375, 0.8299, 0.4062, 0.8299, 0.4062, 0.6633, 0.4688, 0.5745, 0.4688, 0.6633, 0.4375, 0.6633, 0.4375, 0.5745, 0.4688, 0.6633, 0.4687, 0.8299, 0.4375, 0.8299, 0.4375, 0.6633, 0.5, 0.5745, 0.5, 0.6633, 0.4688, 0.6633, 0.4688, 0.5745, 0.5, 0.6633, 0.5, 0.8299, 0.4687, 0.8299, 0.4688, 0.6633, 0.5312, 0.5745, 0.5312, 0.6633, 0.5, 0.6633, 0.5, 0.5745, 0.5312, 0.6633, 0.5312, 0.8299, 0.5, 0.8299, 0.5, 0.6633, 0.5625, 0.5745, 0.5625, 0.6633, 0.5312, 0.6633, 0.5312, 0.5745, 0.5625, 0.6633, 0.5625, 0.8299, 0.5312, 0.8299, 0.5312, 0.6633, 0.5938, 0.5745, 0.5938, 0.6633, 0.5625, 0.6633, 0.5625, 0.5745, 0.5938, 0.6633, 0.5938, 0.8299, 0.5625, 0.8299, 0.5625, 0.6633, 0.625, 0.5745, 0.625, 0.6633, 0.5938, 0.6633, 0.5938, 0.5745, 0.625, 0.6633, 0.625, 0.8299, 0.5938, 0.8299, 0.5938, 0.6633, 0.6562, 0.5745, 0.6562, 0.6633, 0.625, 0.6633, 0.625, 0.5745, 0.6562, 0.6633, 0.6562, 0.8299, 0.625, 0.8299, 0.625, 0.6633, 0.6875, 0.5745, 0.6875, 0.6633, 0.6562, 0.6633, 0.6562, 0.5745, 0.6875, 0.6633, 0.6875, 0.8299, 0.6562, 0.8299, 0.6562, 0.6633, 0.7188, 0.5745, 0.7188, 0.6633, 0.6875, 0.6633, 0.6875, 0.5745, 0.7188, 0.6633, 0.7188, 0.8299, 0.6875, 0.8299, 0.6875, 0.6633, 0.75, 0.5745, 0.75, 0.6633, 0.7188, 0.6633, 0.7188, 0.5745, 0.75, 0.6633, 0.75, 0.8299, 0.7188, 0.8299, 0.7188, 0.6633, 0.7812, 0.5745, 0.7812, 0.6633, 0.75, 0.6633, 0.75, 0.5745, 0.7812, 0.6633, 0.7812, 0.8299, 0.75, 0.8299, 0.75, 0.6633, 0.8125, 0.5745, 0.8125, 0.6633, 0.7812, 0.6633, 0.7812, 0.5745, 0.8125, 0.6633, 0.8125, 0.8299, 0.7812, 0.8299, 0.7812, 0.6633, 0.8438, 0.5745, 0.8438, 0.6633, 0.8125, 0.6633, 0.8125, 0.5745, 0.8438, 0.6633, 0.8437, 0.8299, 0.8125, 0.8299, 0.8125, 0.6633, 0.875, 0.5745, 0.875, 0.6633, 0.8438, 0.6633, 0.8438, 0.5745, 0.875, 0.6633, 0.875, 0.8299, 0.8437, 0.8299, 0.8438, 0.6633, 0.9062, 0.5745, 0.9062, 0.6633, 0.875, 0.6633, 0.875, 0.5745, 0.9062, 0.6633, 0.9062, 0.8299, 0.875, 0.8299, 0.875, 0.6633, 0.9375, 0.5745, 0.9375, 0.6633, 0.9062, 0.6633, 0.9062, 0.5745, 0.9375, 0.6633, 0.9375, 0.8299, 0.9062, 0.8299, 0.9062, 0.6633, 0.9688, 0.5745, 0.9688, 0.6633, 0.9375, 0.6633, 0.9375, 0.5745, 0.9688, 0.6633, 0.9688, 0.8299, 0.9375, 0.8299, 0.9375, 0.6633, 1.0, 0.5745, 1.0, 0.6633, 0.9688, 0.6633, 0.9688, 0.5745, 1.0, 0.6633, 1.0, 0.8299, 0.9688, 0.8299, 0.9688, 0.6633, 1.0, 0.5, 1.0, 0.5745, 0.9688, 0.5745, 0.9688, 0.5, 0.9688, 0.5, 0.9688, 0.5745, 0.9375, 0.5745, 0.9375, 0.5, 0.9375, 0.5, 0.9375, 0.5745, 0.9062, 0.5745, 0.9062, 0.5, 0.9062, 0.5, 0.9062, 0.5745, 0.875, 0.5745, 0.875, 0.5, 0.875, 0.5, 0.875, 0.5745, 0.8438, 0.5745, 0.8438, 0.5, 0.8438, 0.5, 0.8438, 0.5745, 0.8125, 0.5745, 0.8125, 0.5, 0.8125, 0.5, 0.8125, 0.5745, 0.7812, 0.5745, 0.7812, 0.5, 0.7812, 0.5, 0.7812, 0.5745, 0.75, 0.5745, 0.75, 0.5, 0.75, 0.5, 0.75, 0.5745, 0.7188, 0.5745, 0.7188, 0.5, 0.7188, 0.5, 0.7188, 0.5745, 0.6875, 0.5745, 0.6875, 0.5, 0.6875, 0.5, 0.6875, 0.5745, 0.6562, 0.5745, 0.6562, 0.5, 0.6562, 0.5, 0.6562, 0.5745, 0.625, 0.5745, 0.625, 0.5, 0.625, 0.5, 0.625, 0.5745, 0.5938, 0.5745, 0.5938, 0.5, 0.5938, 0.5, 0.5938, 0.5745, 0.5625, 0.5745, 0.5625, 0.5, 0.5625, 0.5, 0.5625, 0.5745, 0.5312, 0.5745, 0.5312, 0.5, 0.5312, 0.5, 0.5312, 0.5745, 0.5, 0.5745, 0.5, 0.5, 0.5, 0.5, 0.5, 0.5745, 0.4688, 0.5745, 0.4688, 0.5, 0.4688, 0.5, 0.4688, 0.5745, 0.4375, 0.5745, 0.4375, 0.5, 0.4375, 0.5, 0.4375, 0.5745, 0.4062, 0.5745, 0.4062, 0.5, 0.4062, 0.5, 0.4062, 0.5745, 0.375, 0.5745, 0.375, 0.5, 0.375, 0.5, 0.375, 0.5745, 0.3438, 0.5745, 0.3438, 0.5, 0.3438, 0.5, 0.3438, 0.5745, 0.3125, 0.5745, 0.3125, 0.5, 0.3125, 0.5, 0.3125, 0.5745, 0.2812, 0.5745, 0.2812, 0.5, 0.2812, 0.5, 0.2812, 0.5745, 0.25, 0.5745, 0.25, 0.5, 0.25, 0.5, 0.25, 0.5745, 0.2188, 0.5745, 0.2188, 0.5, 0.2188, 0.5, 0.2188, 0.5745, 0.1875, 0.5745, 0.1875, 0.5, 0.1875, 0.5, 0.1875, 0.5745, 0.1562, 0.5745, 0.1562, 0.5, 0.1562, 0.5, 0.1562, 0.5745, 0.125, 0.5745, 0.125, 0.5, 0.125, 0.5, 0.125, 0.5745, 0.09375, 0.5745, 0.09375, 0.5, 0.09375, 0.5, 0.09375, 0.5745, 0.0625, 0.5745, 0.0625, 0.5, 0.0625, 0.5, 0.0625, 0.5745, 0.03125, 0.5745, 0.03125, 0.5, 0.03125, 0.5, 0.03125, 0.5745, 0.0, 0.5745, 0.0, 0.5])
me_cylinder.materials.append(mat_material_001)
me_cylinder.update()

# ---- objects
ob_petal = bpy.data.objects.new('petal', me_cube)
ob_light = bpy.data.objects.new('Light', light_light)
ob_camera = bpy.data.objects.new('Camera', cam_camera)
ob_sepal = bpy.data.objects.new('sepal', me_cylinder)

# ---- transforms, parenting, visibility, modifiers, constraints
ob_petal.location = (0.5857, 0.008093, 0.03947)
ob_petal.rotation_euler = (0.0, -0.0, 1.571)
ob_petal.scale = (0.09334, 0.4199, 0.2099)
ob_petal.lock_rotations_4d = False
ob_petal.empty_display_type = 'ARROWS'
ob_petal.lineart.crease_threshold = 0.0
ob_light.location = (4.076, 0.3719, 5.904)
ob_light.rotation_euler = (0.6503, 0.05522, 1.866)
ob_light.lock_rotations_4d = False
ob_light.empty_display_type = 'ARROWS'
ob_light.color = (0.0, 0.0, 0.0, 0.0)
ob_light.lineart.crease_threshold = 0.0
ob_camera.location = (7.359, -7.559, 4.958)
ob_camera.rotation_euler = (1.109, 0.0, 0.8149)
ob_camera.lock_rotations_4d = False
ob_camera.empty_display_type = 'ARROWS'
ob_camera.color = (0.0, 0.0, 0.0, 0.0)
ob_camera.display_type = 'WIRE'
ob_camera.lineart.crease_threshold = 0.0
ob_sepal.location = (0.1561, 7.422e-06, -0.001009)
ob_sepal.rotation_euler = (1.571, -0.0, 1.571)
ob_sepal.scale = (0.04646, 0.1055, 0.1055)

# ---- collection membership
col_collection.objects.link(ob_petal)
col_collection.objects.link(ob_light)
col_collection.objects.link(ob_camera)
col_collection.objects.link(ob_sepal)

# ---- scene / render settings (as saved in the file)
scene.camera = ob_camera
scene.frame_start = 1; scene.frame_end = 250; scene.frame_set(1)
scene.render.engine = 'BLENDER_EEVEE_NEXT'
scene.cycles.sampling_pattern = 'TABULATED_SOBOL'
scene.cycles.use_light_tree = False
scene.view_settings.view_transform = 'Filmic'
bpy.context.view_layer.update()
